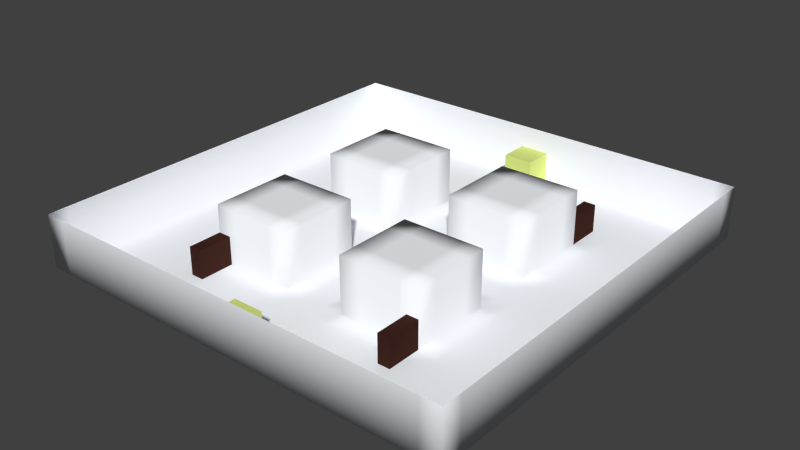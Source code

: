 # Source: iceworld.blend  (saved by Blender 2.69.0; exported with 4.5.12 LTS)
import bpy
from mathutils import Matrix  # noqa: F401  (used for matrix-valued properties, if any)

bpy.ops.wm.read_factory_settings(use_empty=True)
scene = bpy.context.scene
scene.name = 'Scene'

# ---- collections
col_collection_1 = bpy.data.collections.new('Collection 1'); scene.collection.children.link(col_collection_1)
col_collection_2 = bpy.data.collections.new('Collection 2'); scene.collection.children.link(col_collection_2)

# ---- materials (node trees are filled in below, after node groups)
mat_terrainmat = bpy.data.materials.new('terrainMat')
mat_terrainmat.alpha_threshold = 0.0
mat_terrainmat.use_transparent_shadow = False
mat_terrainmat.diffuse_color = (0.933, 0.9588, 1.0, 1.0)
mat_terrainmat.roughness = 0.5
mat_terrainmat.specular_intensity = 0.0
mat_terrainmat.line_color = (0.0, 0.0, 0.0, 1.0)
mat_boxmat = bpy.data.materials.new('boxMat')
mat_boxmat.alpha_threshold = 0.0
mat_boxmat.use_transparent_shadow = False
mat_boxmat.diffuse_color = (0.7036, 0.8, 0.2332, 1.0)
mat_boxmat.roughness = 0.5
mat_boxmat.specular_intensity = 0.0
mat_boxmat.line_color = (0.0, 0.0, 0.0, 1.0)
mat_wallmat = bpy.data.materials.new('wallMat')
mat_wallmat.alpha_threshold = 0.0
mat_wallmat.use_transparent_shadow = False
mat_wallmat.diffuse_color = (0.04955, 0.018, 0.01358, 1.0)
mat_wallmat.roughness = 0.5
mat_wallmat.specular_intensity = 0.0
mat_wallmat.line_color = (0.0, 0.0, 0.0, 1.0)

# ---- material node trees

# ---- world
world_world = bpy.data.worlds.new('World'); scene.world = world_world
world_world.color = (0.05088, 0.05088, 0.05088)
world_world.use_sun_shadow = False
world_world.sun_shadow_jitter_overblur = 0.0
world_world.cycles.sampling_method = 'MANUAL'
world_world.cycles.sample_map_resolution = 256

# ---- meshes
me_terrain = bpy.data.meshes.new('Terrain')
me_terrain.from_pydata([(50.0, -50.0, 10.97), (-50.0, -50.0, 10.97), (50.0, 50.0, 10.97), (-50.0, 50.0, 10.97), (45.24, -50.0, 10.97), (40.48, -50.0, 10.97), (35.71, -50.0, 10.97), (30.95, -50.0, 10.97), (26.19, -50.0, 10.97), (21.43, -50.0, 10.97), (16.67, -50.0, 10.97), (11.9, -50.0, 10.97), (7.143, -50.0, 10.97), (2.381, -50.0, 10.97), (-2.381, -50.0, 10.97), (-7.143, -50.0, 10.97), (-11.9, -50.0, 10.97), (-16.67, -50.0, 10.97), (-21.43, -50.0, 10.97), (-26.19, -50.0, 10.97), (-30.95, -50.0, 10.97), (-35.71, -50.0, 10.97), (-40.48, -50.0, 10.97), (-45.24, -50.0, 10.97), (45.24, 50.0, 10.97), (40.48, 50.0, 10.97), (35.71, 50.0, 10.97), (30.95, 50.0, 10.97), (26.19, 50.0, 10.97), (21.43, 50.0, 10.97), (16.67, 50.0, 10.97), (11.9, 50.0, 10.97), (7.143, 50.0, 10.97), (2.381, 50.0, 10.97), (-2.381, 50.0, 10.97), (-7.143, 50.0, 10.97), (-11.9, 50.0, 10.97), (-16.67, 50.0, 10.97), (-21.43, 50.0, 10.97), (-26.19, 50.0, 10.97), (-30.95, 50.0, 10.97), (-35.71, 50.0, 10.97), (-40.48, 50.0, 10.97), (-45.24, 50.0, 10.97), (-50.0, 45.24, 10.97), (-50.0, 40.48, 10.97), (-50.0, 35.71, 10.97), (-50.0, 30.95, 10.97), (-50.0, 26.19, 10.97), (-50.0, 21.43, 10.97), (-50.0, 16.67, 10.97), (-50.0, 11.9, 10.97), (-50.0, 7.143, 10.97), (-50.0, 2.381, 10.97), (-50.0, -2.381, 10.97), (-50.0, -7.143, 10.97), (-50.0, -11.9, 10.97), (-50.0, -16.67, 10.97), (-50.0, -21.43, 10.97), (-50.0, -26.19, 10.97), (-50.0, -30.95, 10.97), (-50.0, -35.71, 10.97), (-50.0, -40.48, 10.97), (-50.0, -45.24, 10.97), (50.0, -45.24, 10.97), (50.0, -40.48, 10.97), (50.0, -35.71, 10.97), (50.0, -30.95, 10.97), (50.0, -26.19, 10.97), (50.0, -21.43, 10.97), (50.0, -16.67, 10.97), (50.0, -11.9, 10.97), (50.0, -7.143, 10.97), (50.0, -2.381, 10.97), (50.0, 2.381, 10.97), (50.0, 7.143, 10.97), (50.0, 11.9, 10.97), (50.0, 16.67, 10.97), (50.0, 21.43, 10.97), (50.0, 26.19, 10.97), (50.0, 30.95, 10.97), (50.0, 35.71, 10.97), (50.0, 40.48, 10.97), (50.0, 45.24, 10.97), (-45.24, -45.24, 10.97), (-45.24, -40.48, 10.97), (-45.24, -35.71, 10.97), (-45.24, -30.95, 10.97), (-45.24, -26.19, 10.97), (-45.24, -21.43, 10.97), (-45.24, -16.67, 10.97), (-45.24, -11.9, 10.97), (-45.24, -7.143, 10.97), (-45.24, -2.381, 10.97), (-45.24, 2.381, 10.97), (-45.24, 7.143, 10.97), (-45.24, 11.9, 10.97), (-45.24, 16.67, 10.97), (-45.24, 21.43, 10.97), (-45.24, 26.19, 10.97), (-45.24, 30.95, 10.97), (-45.24, 35.71, 10.97), (-45.24, 40.48, 10.97), (-45.24, 45.24, 10.97), (-40.48, -45.24, 10.97), (-40.48, -40.48, 10.97), (-40.48, -35.71, 10.97), (-40.48, -30.95, 10.97), (-40.48, -26.19, 10.97), (-40.48, -21.43, 10.97), (-40.48, -16.67, 10.97), (-40.48, -11.9, 10.97), (-40.48, -7.143, 10.97), (-40.48, -2.381, 10.97), (-40.48, 2.381, 10.97), (-40.48, 7.143, 10.97), (-40.48, 11.9, 10.97), (-40.48, 16.67, 10.97), (-40.48, 21.43, 10.97), (-40.48, 26.19, 10.97), (-40.48, 30.95, 10.97), (-40.48, 35.71, 10.97), (-40.48, 40.48, 10.97), (-40.48, 45.24, 10.97), (-35.71, -45.24, 10.97), (-35.71, -40.48, 10.97), (-35.71, -35.71, 10.97), (-35.71, -30.95, 10.97), (-35.71, -26.19, 10.97), (-35.71, -21.43, 10.97), (-35.71, -16.67, 10.97), (-35.71, -11.9, 10.97), (-35.71, -7.143, 10.97), (-35.71, -2.381, 10.97), (-35.71, 2.381, 10.97), (-35.71, 7.143, 10.97), (-35.71, 11.9, 10.97), (-35.71, 16.67, 10.97), (-35.71, 21.43, 10.97), (-35.71, 26.19, 10.97), (-35.71, 30.95, 10.97), (-35.71, 35.71, 10.97), (-35.71, 40.48, 10.97), (-35.71, 45.24, 10.97), (-30.95, -45.24, 10.97), (-30.95, -40.48, 10.97), (-30.95, -35.71, 10.97), (-30.95, -30.95, 10.97), (-30.95, -26.19, 10.97), (-30.95, -21.43, 10.97), (-30.95, -16.67, 10.97), (-30.95, -11.9, 10.97), (-30.95, -7.143, 10.97), (-30.95, -2.381, 10.97), (-30.95, 2.381, 10.97), (-30.95, 7.143, 10.97), (-30.95, 11.9, 10.97), (-30.95, 16.67, 10.97), (-30.95, 21.43, 10.97), (-30.95, 26.19, 10.97), (-30.95, 30.95, 10.97), (-30.95, 35.71, 10.97), (-30.95, 40.48, 10.97), (-30.95, 45.24, 10.97), (-26.19, -45.24, 10.97), (-26.19, -40.48, 10.97), (-26.19, -35.71, 10.97), (-26.19, -30.95, 10.97), (-26.19, -26.19, 10.97), (-26.19, -21.43, 10.97), (-26.19, -16.67, 10.97), (-26.19, -11.9, 10.97), (-26.19, -7.143, 10.97), (-26.19, -2.381, 10.97), (-26.19, 2.381, 10.97), (-26.19, 7.143, 10.97), (-26.19, 11.9, 10.97), (-26.19, 16.67, 10.97), (-26.19, 21.43, 10.97), (-26.19, 26.19, 10.97), (-26.19, 30.95, 10.97), (-26.19, 35.71, 10.97), (-26.19, 40.48, 10.97), (-26.19, 45.24, 10.97), (-21.43, -45.24, 10.97), (-21.43, -40.48, 10.97), (-21.43, -35.71, 10.97), (-21.43, -30.95, 10.97), (-21.43, -26.19, 10.97), (-21.43, -7.143, 10.97), (-21.43, -2.381, 10.97), (-21.43, 2.381, 10.97), (-21.43, 7.143, 10.97), (-21.43, 26.19, 10.97), (-21.43, 30.95, 10.97), (-21.43, 35.71, 10.97), (-21.43, 40.48, 10.97), (-21.43, 45.24, 10.97), (-16.67, -45.24, 10.97), (-16.67, -40.48, 10.97), (-16.67, -35.71, 10.97), (-16.67, -30.95, 10.97), (-16.67, -26.19, 10.97), (-16.67, -7.143, 10.97), (-16.67, -2.381, 10.97), (-16.67, 2.381, 10.97), (-16.67, 7.143, 10.97), (-16.67, 26.19, 10.97), (-16.67, 30.95, 10.97), (-16.67, 35.71, 10.97), (-16.67, 40.48, 10.97), (-16.67, 45.24, 10.97), (-11.9, -45.24, 10.97), (-11.9, -40.48, 10.97), (-11.9, -35.71, 10.97), (-11.9, -30.95, 10.97), (-11.9, -26.19, 10.97), (-11.9, -7.143, 10.97), (-11.9, -2.381, 10.97), (-11.9, 2.381, 10.97), (-11.9, 7.143, 10.97), (-11.9, 26.19, 10.97), (-11.9, 30.95, 10.97), (-11.9, 35.71, 10.97), (-11.9, 40.48, 10.97), (-11.9, 45.24, 10.97), (-7.143, -45.24, 10.97), (-7.143, -40.48, 10.97), (-7.143, -35.71, 10.97), (-7.143, -30.95, 10.97), (-7.143, -26.19, 10.97), (-7.143, -21.43, 10.97), (-7.143, -16.67, 10.97), (-7.143, -11.9, 10.97), (-7.143, -7.143, 10.97), (-7.143, -2.381, 10.97), (-7.143, 2.381, 10.97), (-7.143, 7.143, 10.97), (-7.143, 11.9, 10.97), (-7.143, 16.67, 10.97), (-7.143, 21.43, 10.97), (-7.143, 26.19, 10.97), (-7.143, 30.95, 10.97), (-7.143, 35.71, 10.97), (-7.143, 40.48, 10.97), (-7.143, 45.24, 10.97), (-2.381, -45.24, 10.97), (-2.381, -40.48, 10.97), (-2.381, -35.71, 10.97), (-2.381, -30.95, 10.97), (-2.381, -26.19, 10.97), (-2.381, -21.43, 10.97), (-2.381, -16.67, 10.97), (-2.381, -11.9, 10.97), (-2.381, -7.143, 10.97), (-2.381, -2.381, 10.97), (-2.381, 2.381, 10.97), (-2.381, 7.143, 10.97), (-2.381, 11.9, 10.97), (-2.381, 16.67, 10.97), (-2.381, 21.43, 10.97), (-2.381, 26.19, 10.97), (-2.381, 30.95, 10.97), (-2.381, 35.71, 10.97), (-2.381, 40.48, 10.97), (-2.381, 45.24, 10.97), (2.381, -45.24, 10.97), (2.381, -40.48, 10.97), (2.381, -35.71, 10.97), (2.381, -30.95, 10.97), (2.381, -26.19, 10.97), (2.381, -21.43, 10.97), (2.381, -16.67, 10.97), (2.381, -11.9, 10.97), (2.381, -7.143, 10.97), (2.381, -2.381, 10.97), (2.381, 2.381, 10.97), (2.381, 7.143, 10.97), (2.381, 11.9, 10.97), (2.381, 16.67, 10.97), (2.381, 21.43, 10.97), (2.381, 26.19, 10.97), (2.381, 30.95, 10.97), (2.381, 35.71, 10.97), (2.381, 40.48, 10.97), (2.381, 45.24, 10.97), (7.143, -45.24, 10.97), (7.143, -40.48, 10.97), (7.143, -35.71, 10.97), (7.143, -30.95, 10.97), (7.143, -26.19, 10.97), (7.143, -21.43, 10.97), (7.143, -16.67, 10.97), (7.143, -11.9, 10.97), (7.143, -7.143, 10.97), (7.143, -2.381, 10.97), (7.143, 2.381, 10.97), (7.143, 7.143, 10.97), (7.143, 11.9, 10.97), (7.143, 16.67, 10.97), (7.143, 21.43, 10.97), (7.143, 26.19, 10.97), (7.143, 30.95, 10.97), (7.143, 35.71, 10.97), (7.143, 40.48, 10.97), (7.143, 45.24, 10.97), (11.9, -45.24, 10.97), (11.9, -40.48, 10.97), (11.9, -35.71, 10.97), (11.9, -30.95, 10.97), (11.9, -26.19, 10.97), (11.9, -7.143, 10.97), (11.9, -2.381, 10.97), (11.9, 2.381, 10.97), (11.9, 7.143, 10.97), (11.9, 26.19, 10.97), (11.9, 30.95, 10.97), (11.9, 35.71, 10.97), (11.9, 40.48, 10.97), (11.9, 45.24, 10.97), (16.67, -45.24, 10.97), (16.67, -40.48, 10.97), (16.67, -35.71, 10.97), (16.67, -30.95, 10.97), (16.67, -26.19, 10.97), (16.67, -7.143, 10.97), (16.67, -2.381, 10.97), (16.67, 2.381, 10.97), (16.67, 7.143, 10.97), (16.67, 26.19, 10.97), (16.67, 30.95, 10.97), (16.67, 35.71, 10.97), (16.67, 40.48, 10.97), (16.67, 45.24, 10.97), (21.43, -45.24, 10.97), (21.43, -40.48, 10.97), (21.43, -35.71, 10.97), (21.43, -30.95, 10.97), (21.43, -26.19, 10.97), (21.43, -7.143, 10.97), (21.43, -2.381, 10.97), (21.43, 2.381, 10.97), (21.43, 7.143, 10.97), (21.43, 26.19, 10.97), (21.43, 30.95, 10.97), (21.43, 35.71, 10.97), (21.43, 40.48, 10.97), (21.43, 45.24, 10.97), (26.19, -45.24, 10.97), (26.19, -40.48, 10.97), (26.19, -35.71, 10.97), (26.19, -30.95, 10.97), (26.19, -26.19, 10.97), (26.19, -21.43, 10.97), (26.19, -16.67, 10.97), (26.19, -11.9, 10.97), (26.19, -7.143, 10.97), (26.19, -2.381, 10.97), (26.19, 2.381, 10.97), (26.19, 7.143, 10.97), (26.19, 11.9, 10.97), (26.19, 16.67, 10.97), (26.19, 21.43, 10.97), (26.19, 26.19, 10.97), (26.19, 30.95, 10.97), (26.19, 35.71, 10.97), (26.19, 40.48, 10.97), (26.19, 45.24, 10.97), (30.95, -45.24, 10.97), (30.95, -40.48, 10.97), (30.95, -35.71, 10.97), (30.95, -30.95, 10.97), (30.95, -26.19, 10.97), (30.95, -21.43, 10.97), (30.95, -16.67, 10.97), (30.95, -11.9, 10.97), (30.95, -7.143, 10.97), (30.95, -2.381, 10.97), (30.95, 2.381, 10.97), (30.95, 7.143, 10.97), (30.95, 11.9, 10.97), (30.95, 16.67, 10.97), (30.95, 21.43, 10.97), (30.95, 26.19, 10.97), (30.95, 30.95, 10.97), (30.95, 35.71, 10.97), (30.95, 40.48, 10.97), (30.95, 45.24, 10.97), (35.71, -45.24, 10.97), (35.71, -40.48, 10.97), (35.71, -35.71, 10.97), (35.71, -30.95, 10.97), (35.71, -26.19, 10.97), (35.71, -21.43, 10.97), (35.71, -16.67, 10.97), (35.71, -11.9, 10.97), (35.71, -7.143, 10.97), (35.71, -2.381, 10.97), (35.71, 2.381, 10.97), (35.71, 7.143, 10.97), (35.71, 11.9, 10.97), (35.71, 16.67, 10.97), (35.71, 21.43, 10.97), (35.71, 26.19, 10.97), (35.71, 30.95, 10.97), (35.71, 35.71, 10.97), (35.71, 40.48, 10.97), (35.71, 45.24, 10.97), (40.48, -45.24, 10.97), (40.48, -40.48, 10.97), (40.48, -35.71, 10.97), (40.48, -30.95, 10.97), (40.48, -26.19, 10.97), (40.48, -21.43, 10.97), (40.48, -16.67, 10.97), (40.48, -11.9, 10.97), (40.48, -7.143, 10.97), (40.48, -2.381, 10.97), (40.48, 2.381, 10.97), (40.48, 7.143, 10.97), (40.48, 11.9, 10.97), (40.48, 16.67, 10.97), (40.48, 21.43, 10.97), (40.48, 26.19, 10.97), (40.48, 30.95, 10.97), (40.48, 35.71, 10.97), (40.48, 40.48, 10.97), (40.48, 45.24, 10.97), (45.24, -45.24, 10.97), (45.24, -40.48, 10.97), (45.24, -35.71, 10.97), (45.24, -30.95, 10.97), (45.24, -26.19, 10.97), (45.24, -21.43, 10.97), (45.24, -16.67, 10.97), (45.24, -11.9, 10.97), (45.24, -7.143, 10.97), (45.24, -2.381, 10.97), (45.24, 2.381, 10.97), (45.24, 7.143, 10.97), (45.24, 11.9, 10.97), (45.24, 16.67, 10.97), (45.24, 21.43, 10.97), (45.24, 26.19, 10.97), (45.24, 30.95, 10.97), (45.24, 35.71, 10.97), (45.24, 40.48, 10.97), (45.24, 45.24, 10.97), (50.0, -50.0, 23.12), (-50.0, -50.0, 23.12), (50.0, 50.0, 23.12), (-50.0, 50.0, 23.12), (45.24, -50.0, 23.12), (40.48, -50.0, 23.12), (35.71, -50.0, 23.12), (30.95, -50.0, 23.12), (26.19, -50.0, 23.12), (21.43, -50.0, 23.12), (16.67, -50.0, 23.12), (11.9, -50.0, 23.12), (7.143, -50.0, 23.12), (2.381, -50.0, 23.12), (-2.381, -50.0, 23.12), (-7.143, -50.0, 23.12), (-11.9, -50.0, 23.12), (-16.67, -50.0, 23.12), (-21.43, -50.0, 23.12), (-26.19, -50.0, 23.12), (-30.95, -50.0, 23.12), (-35.71, -50.0, 23.12), (-40.48, -50.0, 23.12), (-45.24, -50.0, 23.12), (45.24, 50.0, 23.12), (40.48, 50.0, 23.12), (35.71, 50.0, 23.12), (30.95, 50.0, 23.12), (26.19, 50.0, 23.12), (21.43, 50.0, 23.12), (16.67, 50.0, 23.12), (11.9, 50.0, 23.12), (7.143, 50.0, 23.12), (2.381, 50.0, 23.12), (-2.381, 50.0, 23.12), (-7.143, 50.0, 23.12), (-11.9, 50.0, 23.12), (-16.67, 50.0, 23.12), (-21.43, 50.0, 23.12), (-26.19, 50.0, 23.12), (-30.95, 50.0, 23.12), (-35.71, 50.0, 23.12), (-40.48, 50.0, 23.12), (-45.24, 50.0, 23.12), (-50.0, 45.24, 23.12), (-50.0, 40.48, 23.12), (-50.0, 35.71, 23.12), (-50.0, 30.95, 23.12), (-50.0, 26.19, 23.12), (-50.0, 21.43, 23.12), (-50.0, 16.67, 23.12), (-50.0, 11.9, 23.12), (-50.0, 7.143, 23.12), (-50.0, 2.381, 23.12), (-50.0, -2.381, 23.12), (-50.0, -7.143, 23.12), (-50.0, -11.9, 23.12), (-50.0, -16.67, 23.12), (-50.0, -21.43, 23.12), (-50.0, -26.19, 23.12), (-50.0, -30.95, 23.12), (-50.0, -35.71, 23.12), (-50.0, -40.48, 23.12), (-50.0, -45.24, 23.12), (50.0, -45.24, 23.12), (50.0, -40.48, 23.12), (50.0, -35.71, 23.12), (50.0, -30.95, 23.12), (50.0, -26.19, 23.12), (50.0, -21.43, 23.12), (50.0, -16.67, 23.12), (50.0, -11.9, 23.12), (50.0, -7.143, 23.12), (50.0, -2.381, 23.12), (50.0, 2.381, 23.12), (50.0, 7.143, 23.12), (50.0, 11.9, 23.12), (50.0, 16.67, 23.12), (50.0, 21.43, 23.12), (50.0, 26.19, 23.12), (50.0, 30.95, 23.12), (50.0, 35.71, 23.12), (50.0, 40.48, 23.12), (50.0, 45.24, 23.12), (-26.19, -26.19, 23.87), (-26.19, -21.43, 23.87), (-26.19, -16.67, 23.87), (-26.19, -11.9, 23.87), (-26.19, -7.143, 23.87), (-26.19, 7.143, 23.87), (-26.19, 11.9, 23.87), (-26.19, 16.67, 23.87), (-26.19, 21.43, 23.87), (-26.19, 26.19, 23.87), (-21.43, -26.19, 23.87), (-21.43, -21.43, 23.87), (-21.43, -16.67, 23.87), (-21.43, -11.9, 23.87), (-21.43, -7.143, 23.87), (-21.43, 7.143, 23.87), (-21.43, 11.9, 23.87), (-21.43, 16.67, 23.87), (-21.43, 21.43, 23.87), (-21.43, 26.19, 23.87), (-16.67, -26.19, 23.87), (-16.67, -21.43, 23.87), (-16.67, -16.67, 23.87), (-16.67, -11.9, 23.87), (-16.67, -7.143, 23.87), (-16.67, 7.143, 23.87), (-16.67, 11.9, 23.87), (-16.67, 16.67, 23.87), (-16.67, 21.43, 23.87), (-16.67, 26.19, 23.87), (-11.9, -26.19, 23.87), (-11.9, -21.43, 23.87), (-11.9, -16.67, 23.87), (-11.9, -11.9, 23.87), (-11.9, -7.143, 23.87), (-11.9, 7.143, 23.87), (-11.9, 11.9, 23.87), (-11.9, 16.67, 23.87), (-11.9, 21.43, 23.87), (-11.9, 26.19, 23.87), (-7.143, -26.19, 23.87), (-7.143, -21.43, 23.87), (-7.143, -16.67, 23.87), (-7.143, -11.9, 23.87), (-7.143, -7.143, 23.87), (-7.143, 7.143, 23.87), (-7.143, 11.9, 23.87), (-7.143, 16.67, 23.87), (-7.143, 21.43, 23.87), (-7.143, 26.19, 23.87), (7.143, -26.19, 23.87), (7.143, -21.43, 23.87), (7.143, -16.67, 23.87), (7.143, -11.9, 23.87), (7.143, -7.143, 23.87), (7.143, 7.143, 23.87), (7.143, 11.9, 23.87), (7.143, 16.67, 23.87), (7.143, 21.43, 23.87), (7.143, 26.19, 23.87), (11.9, -26.19, 23.87), (11.9, -21.43, 23.87), (11.9, -16.67, 23.87), (11.9, -11.9, 23.87), (11.9, -7.143, 23.87), (11.9, 7.143, 23.87), (11.9, 11.9, 23.87), (11.9, 16.67, 23.87), (11.9, 21.43, 23.87), (11.9, 26.19, 23.87), (16.67, -26.19, 23.87), (16.67, -21.43, 23.87), (16.67, -16.67, 23.87), (16.67, -11.9, 23.87), (16.67, -7.143, 23.87), (16.67, 7.143, 23.87), (16.67, 11.9, 23.87), (16.67, 16.67, 23.87), (16.67, 21.43, 23.87), (16.67, 26.19, 23.87), (21.43, -26.19, 23.87), (21.43, -21.43, 23.87), (21.43, -16.67, 23.87), (21.43, -11.9, 23.87), (21.43, -7.143, 23.87), (21.43, 7.143, 23.87), (21.43, 11.9, 23.87), (21.43, 16.67, 23.87), (21.43, 21.43, 23.87), (21.43, 26.19, 23.87), (26.19, -26.19, 23.87), (26.19, -21.43, 23.87), (26.19, -16.67, 23.87), (26.19, -11.9, 23.87), (26.19, -7.143, 23.87), (26.19, 7.143, 23.87), (26.19, 11.9, 23.87), (26.19, 16.67, 23.87), (26.19, 21.43, 23.87), (26.19, 26.19, 23.87)], [], [(447, 83, 2, 24), (44, 103, 43, 3), (103, 123, 42, 43), (123, 143, 41, 42), (143, 163, 40, 41), (163, 183, 39, 40), (183, 197, 38, 39), (197, 211, 37, 38), (211, 225, 36, 37), (225, 245, 35, 36), (245, 265, 34, 35), (265, 285, 33, 34), (285, 305, 32, 33), (305, 319, 31, 32), (319, 333, 30, 31), (333, 347, 29, 30), (347, 367, 28, 29), (367, 387, 27, 28), (387, 407, 26, 27), (407, 427, 25, 26), (427, 447, 24, 25), (1, 23, 84, 63), (63, 84, 85, 62), (62, 85, 86, 61), (61, 86, 87, 60), (60, 87, 88, 59), (59, 88, 89, 58), (58, 89, 90, 57), (57, 90, 91, 56), (56, 91, 92, 55), (55, 92, 93, 54), (54, 93, 94, 53), (53, 94, 95, 52), (52, 95, 96, 51), (51, 96, 97, 50), (50, 97, 98, 49), (49, 98, 99, 48), (48, 99, 100, 47), (47, 100, 101, 46), (46, 101, 102, 45), (45, 102, 103, 44), (23, 22, 104, 84), (84, 104, 105, 85), (85, 105, 106, 86), (86, 106, 107, 87), (87, 107, 108, 88), (88, 108, 109, 89), (89, 109, 110, 90), (90, 110, 111, 91), (91, 111, 112, 92), (92, 112, 113, 93), (93, 113, 114, 94), (94, 114, 115, 95), (95, 115, 116, 96), (96, 116, 117, 97), (97, 117, 118, 98), (98, 118, 119, 99), (99, 119, 120, 100), (100, 120, 121, 101), (101, 121, 122, 102), (102, 122, 123, 103), (22, 21, 124, 104), (104, 124, 125, 105), (105, 125, 126, 106), (106, 126, 127, 107), (107, 127, 128, 108), (108, 128, 129, 109), (109, 129, 130, 110), (110, 130, 131, 111), (111, 131, 132, 112), (112, 132, 133, 113), (113, 133, 134, 114), (114, 134, 135, 115), (115, 135, 136, 116), (116, 136, 137, 117), (117, 137, 138, 118), (118, 138, 139, 119), (119, 139, 140, 120), (120, 140, 141, 121), (121, 141, 142, 122), (122, 142, 143, 123), (21, 20, 144, 124), (124, 144, 145, 125), (125, 145, 146, 126), (126, 146, 147, 127), (127, 147, 148, 128), (128, 148, 149, 129), (129, 149, 150, 130), (130, 150, 151, 131), (131, 151, 152, 132), (132, 152, 153, 133), (133, 153, 154, 134), (134, 154, 155, 135), (135, 155, 156, 136), (136, 156, 157, 137), (137, 157, 158, 138), (138, 158, 159, 139), (139, 159, 160, 140), (140, 160, 161, 141), (141, 161, 162, 142), (142, 162, 163, 143), (20, 19, 164, 144), (144, 164, 165, 145), (145, 165, 166, 146), (146, 166, 167, 147), (147, 167, 168, 148), (148, 168, 169, 149), (149, 169, 170, 150), (150, 170, 171, 151), (151, 171, 172, 152), (152, 172, 173, 153), (153, 173, 174, 154), (154, 174, 175, 155), (155, 175, 176, 156), (156, 176, 177, 157), (157, 177, 178, 158), (158, 178, 179, 159), (159, 179, 180, 160), (160, 180, 181, 161), (161, 181, 182, 162), (162, 182, 183, 163), (19, 18, 184, 164), (164, 184, 185, 165), (165, 185, 186, 166), (166, 186, 187, 167), (167, 187, 188, 168), (338, 352, 622, 612), (175, 192, 547, 537), (206, 220, 567, 557), (203, 189, 546, 556), (172, 189, 190, 173), (173, 190, 191, 174), (174, 191, 192, 175), (234, 217, 566, 576), (300, 299, 589, 590), (177, 176, 538, 539), (240, 241, 581, 580), (179, 193, 194, 180), (180, 194, 195, 181), (181, 195, 196, 182), (182, 196, 197, 183), (18, 17, 198, 184), (184, 198, 199, 185), (185, 199, 200, 186), (186, 200, 201, 187), (187, 201, 202, 188), (301, 300, 590, 591), (178, 177, 539, 540), (311, 294, 586, 596), (314, 328, 607, 597), (189, 203, 204, 190), (190, 204, 205, 191), (191, 205, 206, 192), (172, 171, 535, 536), (339, 325, 606, 616), (342, 359, 627, 617), (352, 353, 623, 622), (193, 207, 208, 194), (194, 208, 209, 195), (195, 209, 210, 196), (196, 210, 211, 197), (17, 16, 212, 198), (198, 212, 213, 199), (199, 213, 214, 200), (200, 214, 215, 201), (201, 215, 216, 202), (207, 193, 551, 561), (241, 221, 571, 581), (315, 301, 591, 601), (179, 178, 540, 541), (203, 217, 218, 204), (204, 218, 219, 205), (205, 219, 220, 206), (188, 202, 552, 542), (343, 329, 611, 621), (216, 230, 572, 562), (359, 360, 628, 627), (207, 221, 222, 208), (208, 222, 223, 209), (209, 223, 224, 210), (210, 224, 225, 211), (16, 15, 226, 212), (212, 226, 227, 213), (213, 227, 228, 214), (214, 228, 229, 215), (215, 229, 230, 216), (290, 310, 592, 582), (353, 354, 624, 623), (230, 231, 573, 572), (291, 290, 582, 583), (217, 234, 235, 218), (218, 235, 236, 219), (219, 236, 237, 220), (324, 338, 612, 602), (354, 355, 625, 624), (231, 232, 574, 573), (189, 172, 536, 546), (221, 241, 242, 222), (222, 242, 243, 223), (223, 243, 244, 224), (224, 244, 245, 225), (15, 14, 246, 226), (226, 246, 247, 227), (227, 247, 248, 228), (228, 248, 249, 229), (229, 249, 250, 230), (230, 250, 251, 231), (231, 251, 252, 232), (232, 252, 253, 233), (233, 253, 254, 234), (234, 254, 255, 235), (235, 255, 256, 236), (236, 256, 257, 237), (237, 257, 258, 238), (238, 258, 259, 239), (239, 259, 260, 240), (240, 260, 261, 241), (241, 261, 262, 242), (242, 262, 263, 243), (243, 263, 264, 244), (244, 264, 265, 245), (14, 13, 266, 246), (246, 266, 267, 247), (247, 267, 268, 248), (248, 268, 269, 249), (249, 269, 270, 250), (250, 270, 271, 251), (251, 271, 272, 252), (252, 272, 273, 253), (253, 273, 274, 254), (254, 274, 275, 255), (255, 275, 276, 256), (256, 276, 277, 257), (257, 277, 278, 258), (258, 278, 279, 259), (259, 279, 280, 260), (260, 280, 281, 261), (261, 281, 282, 262), (262, 282, 283, 263), (263, 283, 284, 264), (264, 284, 285, 265), (13, 12, 286, 266), (266, 286, 287, 267), (267, 287, 288, 268), (268, 288, 289, 269), (269, 289, 290, 270), (270, 290, 291, 271), (271, 291, 292, 272), (272, 292, 293, 273), (273, 293, 294, 274), (274, 294, 295, 275), (275, 295, 296, 276), (276, 296, 297, 277), (277, 297, 298, 278), (278, 298, 299, 279), (279, 299, 300, 280), (280, 300, 301, 281), (281, 301, 302, 282), (282, 302, 303, 283), (283, 303, 304, 284), (284, 304, 305, 285), (12, 11, 306, 286), (286, 306, 307, 287), (287, 307, 308, 288), (288, 308, 309, 289), (289, 309, 310, 290), (192, 206, 557, 547), (220, 237, 577, 567), (217, 203, 556, 566), (297, 314, 597, 587), (294, 311, 312, 295), (295, 312, 313, 296), (296, 313, 314, 297), (360, 361, 629, 628), (237, 238, 578, 577), (298, 297, 587, 588), (325, 311, 596, 606), (301, 315, 316, 302), (302, 316, 317, 303), (303, 317, 318, 304), (304, 318, 319, 305), (11, 10, 320, 306), (306, 320, 321, 307), (307, 321, 322, 308), (308, 322, 323, 309), (309, 323, 324, 310), (328, 342, 617, 607), (292, 291, 583, 584), (169, 168, 532, 533), (356, 339, 616, 626), (311, 325, 326, 312), (312, 326, 327, 313), (313, 327, 328, 314), (355, 356, 626, 625), (232, 233, 575, 574), (193, 179, 541, 551), (293, 292, 584, 585), (315, 329, 330, 316), (316, 330, 331, 317), (317, 331, 332, 318), (318, 332, 333, 319), (10, 9, 334, 320), (320, 334, 335, 321), (321, 335, 336, 322), (322, 336, 337, 323), (323, 337, 338, 324), (170, 169, 533, 534), (221, 207, 561, 571), (168, 188, 542, 532), (361, 362, 630, 629), (325, 339, 340, 326), (326, 340, 341, 327), (327, 341, 342, 328), (238, 239, 579, 578), (329, 315, 601, 611), (202, 216, 562, 552), (299, 298, 588, 589), (329, 343, 344, 330), (330, 344, 345, 331), (331, 345, 346, 332), (332, 346, 347, 333), (9, 8, 348, 334), (334, 348, 349, 335), (335, 349, 350, 336), (336, 350, 351, 337), (337, 351, 352, 338), (176, 175, 537, 538), (363, 343, 621, 631), (362, 363, 631, 630), (239, 240, 580, 579), (339, 356, 357, 340), (340, 357, 358, 341), (341, 358, 359, 342), (233, 234, 576, 575), (294, 293, 585, 586), (171, 170, 534, 535), (310, 324, 602, 592), (343, 363, 364, 344), (344, 364, 365, 345), (345, 365, 366, 346), (346, 366, 367, 347), (8, 7, 368, 348), (348, 368, 369, 349), (349, 369, 370, 350), (350, 370, 371, 351), (351, 371, 372, 352), (352, 372, 373, 353), (353, 373, 374, 354), (354, 374, 375, 355), (355, 375, 376, 356), (356, 376, 377, 357), (357, 377, 378, 358), (358, 378, 379, 359), (359, 379, 380, 360), (360, 380, 381, 361), (361, 381, 382, 362), (362, 382, 383, 363), (363, 383, 384, 364), (364, 384, 385, 365), (365, 385, 386, 366), (366, 386, 387, 367), (7, 6, 388, 368), (368, 388, 389, 369), (369, 389, 390, 370), (370, 390, 391, 371), (371, 391, 392, 372), (372, 392, 393, 373), (373, 393, 394, 374), (374, 394, 395, 375), (375, 395, 396, 376), (376, 396, 397, 377), (377, 397, 398, 378), (378, 398, 399, 379), (379, 399, 400, 380), (380, 400, 401, 381), (381, 401, 402, 382), (382, 402, 403, 383), (383, 403, 404, 384), (384, 404, 405, 385), (385, 405, 406, 386), (386, 406, 407, 387), (6, 5, 408, 388), (388, 408, 409, 389), (389, 409, 410, 390), (390, 410, 411, 391), (391, 411, 412, 392), (392, 412, 413, 393), (393, 413, 414, 394), (394, 414, 415, 395), (395, 415, 416, 396), (396, 416, 417, 397), (397, 417, 418, 398), (398, 418, 419, 399), (399, 419, 420, 400), (400, 420, 421, 401), (401, 421, 422, 402), (402, 422, 423, 403), (403, 423, 424, 404), (404, 424, 425, 405), (405, 425, 426, 406), (406, 426, 427, 407), (5, 4, 428, 408), (408, 428, 429, 409), (409, 429, 430, 410), (410, 430, 431, 411), (411, 431, 432, 412), (412, 432, 433, 413), (413, 433, 434, 414), (414, 434, 435, 415), (415, 435, 436, 416), (416, 436, 437, 417), (417, 437, 438, 418), (418, 438, 439, 419), (419, 439, 440, 420), (420, 440, 441, 421), (421, 441, 442, 422), (422, 442, 443, 423), (423, 443, 444, 424), (424, 444, 445, 425), (425, 445, 446, 426), (426, 446, 447, 427), (4, 0, 64, 428), (428, 64, 65, 429), (429, 65, 66, 430), (430, 66, 67, 431), (431, 67, 68, 432), (432, 68, 69, 433), (433, 69, 70, 434), (434, 70, 71, 435), (435, 71, 72, 436), (436, 72, 73, 437), (437, 73, 74, 438), (438, 74, 75, 439), (439, 75, 76, 440), (440, 76, 77, 441), (441, 77, 78, 442), (442, 78, 79, 443), (443, 79, 80, 444), (444, 80, 81, 445), (445, 81, 82, 446), (446, 82, 83, 447), (53, 52, 500, 501), (6, 7, 455, 454), (30, 29, 477, 478), (12, 13, 461, 460), (75, 74, 522, 523), (52, 51, 499, 500), (81, 80, 528, 529), (58, 57, 505, 506), (11, 12, 460, 459), (35, 34, 482, 483), (41, 40, 488, 489), (17, 18, 466, 465), (80, 79, 527, 528), (3, 43, 491, 451), (63, 62, 510, 511), (40, 39, 487, 488), (69, 68, 516, 517), (23, 1, 449, 471), (46, 45, 493, 494), (22, 23, 471, 470), (29, 28, 476, 477), (5, 6, 454, 453), (68, 67, 515, 516), (74, 73, 521, 522), (51, 50, 498, 499), (28, 27, 475, 476), (57, 56, 504, 505), (34, 33, 481, 482), (10, 11, 459, 458), (16, 17, 465, 464), (79, 78, 526, 527), (56, 55, 503, 504), (62, 61, 509, 510), (39, 38, 486, 487), (15, 16, 464, 463), (21, 22, 470, 469), (45, 44, 492, 493), (4, 5, 453, 452), (67, 66, 514, 515), (44, 3, 451, 492), (73, 72, 520, 521), (27, 26, 474, 475), (0, 4, 452, 448), (50, 49, 497, 498), (9, 10, 458, 457), (33, 32, 480, 481), (72, 71, 519, 520), (78, 77, 525, 526), (55, 54, 502, 503), (32, 31, 479, 480), (61, 60, 508, 509), (38, 37, 485, 486), (14, 15, 463, 462), (20, 21, 469, 468), (83, 82, 530, 531), (60, 59, 507, 508), (66, 65, 513, 514), (43, 42, 490, 491), (19, 20, 468, 467), (26, 25, 473, 474), (2, 83, 531, 450), (49, 48, 496, 497), (8, 9, 457, 456), (71, 70, 518, 519), (48, 47, 495, 496), (77, 76, 524, 525), (54, 53, 501, 502), (31, 30, 478, 479), (7, 8, 456, 455), (13, 14, 462, 461), (37, 36, 484, 485), (76, 75, 523, 524), (82, 81, 529, 530), (59, 58, 506, 507), (36, 35, 483, 484), (65, 64, 512, 513), (18, 19, 467, 466), (42, 41, 489, 490), (1, 63, 511, 449), (25, 24, 472, 473), (64, 0, 448, 512), (70, 69, 517, 518), (24, 2, 450, 472), (47, 46, 494, 495), (532, 542, 543, 533), (533, 543, 544, 534), (534, 544, 545, 535), (535, 545, 546, 536), (537, 547, 548, 538), (538, 548, 549, 539), (539, 549, 550, 540), (540, 550, 551, 541), (542, 552, 553, 543), (543, 553, 554, 544), (544, 554, 555, 545), (545, 555, 556, 546), (547, 557, 558, 548), (548, 558, 559, 549), (549, 559, 560, 550), (550, 560, 561, 551), (552, 562, 563, 553), (553, 563, 564, 554), (554, 564, 565, 555), (555, 565, 566, 556), (557, 567, 568, 558), (558, 568, 569, 559), (559, 569, 570, 560), (560, 570, 571, 561), (562, 572, 573, 563), (563, 573, 574, 564), (564, 574, 575, 565), (565, 575, 576, 566), (567, 577, 578, 568), (568, 578, 579, 569), (569, 579, 580, 570), (570, 580, 581, 571), (582, 592, 593, 583), (583, 593, 594, 584), (584, 594, 595, 585), (585, 595, 596, 586), (587, 597, 598, 588), (588, 598, 599, 589), (589, 599, 600, 590), (590, 600, 601, 591), (592, 602, 603, 593), (593, 603, 604, 594), (594, 604, 605, 595), (595, 605, 606, 596), (597, 607, 608, 598), (598, 608, 609, 599), (599, 609, 610, 600), (600, 610, 611, 601), (602, 612, 613, 603), (603, 613, 614, 604), (604, 614, 615, 605), (605, 615, 616, 606), (607, 617, 618, 608), (608, 618, 619, 609), (609, 619, 620, 610), (610, 620, 621, 611), (612, 622, 623, 613), (613, 623, 624, 614), (614, 624, 625, 615), (615, 625, 626, 616), (617, 627, 628, 618), (618, 628, 629, 619), (619, 629, 630, 620), (620, 630, 631, 621)])
me_terrain.polygons.foreach_set('use_smooth', [True] * 589)
_uv = me_terrain.uv_layers.new(name='UVMap')
_uv.uv.foreach_set('vector', [0.1041, 0.1077, 0.06251, 0.1077, 0.06251, 0.06611, 0.1041, 0.06611, 0.9364, 0.1077, 0.8948, 0.1077, 0.8948, 0.06611, 0.9364, 0.06611, 0.8948, 0.1077, 0.8532, 0.1077, 0.8532, 0.06611, 0.8948, 0.06611, 0.8532, 0.1077, 0.8116, 0.1077, 0.8116, 0.06611, 0.8532, 0.06611, 0.8116, 0.1077, 0.7699, 0.1077, 0.7699, 0.06611, 0.8116, 0.06611, 0.7699, 0.1077, 0.7283, 0.1077, 0.7283, 0.06611, 0.7699, 0.06611, 0.7283, 0.1077, 0.6867, 0.1077, 0.6867, 0.06611, 0.7283, 0.06611, 0.6867, 0.1077, 0.6451, 0.1077, 0.6451, 0.06611, 0.6867, 0.06611, 0.6451, 0.1077, 0.6035, 0.1077, 0.6035, 0.06611, 0.6451, 0.06611, 0.6035, 0.1077, 0.5619, 0.1077, 0.5619, 0.06611, 0.6035, 0.06611, 0.5619, 0.1077, 0.5203, 0.1077, 0.5203, 0.06611, 0.5619, 0.06611, 0.5203, 0.1077, 0.4786, 0.1077, 0.4786, 0.06611, 0.5203, 0.06611, 0.4786, 0.1077, 0.437, 0.1077, 0.437, 0.06611, 0.4786, 0.06611, 0.437, 0.1077, 0.3954, 0.1077, 0.3954, 0.06611, 0.437, 0.06611, 0.3954, 0.1077, 0.3538, 0.1077, 0.3538, 0.06611, 0.3954, 0.06611, 0.3538, 0.1077, 0.3122, 0.1077, 0.3122, 0.06611, 0.3538, 0.06611, 0.3122, 0.1077, 0.2706, 0.1077, 0.2706, 0.06611, 0.3122, 0.06611, 0.2706, 0.1077, 0.229, 0.1077, 0.229, 0.06611, 0.2706, 0.06611, 0.229, 0.1077, 0.1873, 0.1077, 0.1873, 0.06611, 0.229, 0.06611, 0.1873, 0.1077, 0.1457, 0.1077, 0.1457, 0.06611, 0.1873, 0.06611, 0.1457, 0.1077, 0.1041, 0.1077, 0.1041, 0.06611, 0.1457, 0.06611, 0.9364, 0.94, 0.8948, 0.94, 0.8948, 0.8984, 0.9364, 0.8984, 0.9364, 0.8984, 0.8948, 0.8984, 0.8948, 0.8568, 0.9364, 0.8568, 0.9364, 0.8568, 0.8948, 0.8568, 0.8948, 0.8152, 0.9364, 0.8152, 0.9364, 0.8152, 0.8948, 0.8152, 0.8948, 0.7735, 0.9364, 0.7735, 0.9364, 0.7735, 0.8948, 0.7735, 0.8948, 0.7319, 0.9364, 0.7319, 0.9364, 0.7319, 0.8948, 0.7319, 0.8948, 0.6903, 0.9364, 0.6903, 0.9364, 0.6903, 0.8948, 0.6903, 0.8948, 0.6487, 0.9364, 0.6487, 0.9364, 0.6487, 0.8948, 0.6487, 0.8948, 0.6071, 0.9364, 0.6071, 0.9364, 0.6071, 0.8948, 0.6071, 0.8948, 0.5655, 0.9364, 0.5655, 0.9364, 0.5655, 0.8948, 0.5655, 0.8948, 0.5239, 0.9364, 0.5239, 0.9364, 0.5239, 0.8948, 0.5239, 0.8948, 0.4822, 0.9364, 0.4822, 0.9364, 0.4822, 0.8948, 0.4822, 0.8948, 0.4406, 0.9364, 0.4406, 0.9364, 0.4406, 0.8948, 0.4406, 0.8948, 0.399, 0.9364, 0.399, 0.9364, 0.399, 0.8948, 0.399, 0.8948, 0.3574, 0.9364, 0.3574, 0.9364, 0.3574, 0.8948, 0.3574, 0.8948, 0.3158, 0.9364, 0.3158, 0.9364, 0.3158, 0.8948, 0.3158, 0.8948, 0.2742, 0.9364, 0.2742, 0.9364, 0.2742, 0.8948, 0.2742, 0.8948, 0.2326, 0.9364, 0.2326, 0.9364, 0.2326, 0.8948, 0.2326, 0.8948, 0.1909, 0.9364, 0.1909, 0.9364, 0.1909, 0.8948, 0.1909, 0.8948, 0.1493, 0.9364, 0.1493, 0.9364, 0.1493, 0.8948, 0.1493, 0.8948, 0.1077, 0.9364, 0.1077, 0.8948, 0.94, 0.8532, 0.94, 0.8532, 0.8984, 0.8948, 0.8984, 0.8948, 0.8984, 0.8532, 0.8984, 0.8532, 0.8568, 0.8948, 0.8568, 0.8948, 0.8568, 0.8532, 0.8568, 0.8532, 0.8152, 0.8948, 0.8152, 0.8948, 0.8152, 0.8532, 0.8152, 0.8532, 0.7735, 0.8948, 0.7735, 0.8948, 0.7735, 0.8532, 0.7735, 0.8532, 0.7319, 0.8948, 0.7319, 0.8948, 0.7319, 0.8532, 0.7319, 0.8532, 0.6903, 0.8948, 0.6903, 0.8948, 0.6903, 0.8532, 0.6903, 0.8532, 0.6487, 0.8948, 0.6487, 0.8948, 0.6487, 0.8532, 0.6487, 0.8532, 0.6071, 0.8948, 0.6071, 0.8948, 0.6071, 0.8532, 0.6071, 0.8532, 0.5655, 0.8948, 0.5655, 0.8948, 0.5655, 0.8532, 0.5655, 0.8532, 0.5239, 0.8948, 0.5239, 0.8948, 0.5239, 0.8532, 0.5239, 0.8532, 0.4822, 0.8948, 0.4822, 0.8948, 0.4822, 0.8532, 0.4822, 0.8532, 0.4406, 0.8948, 0.4406, 0.8948, 0.4406, 0.8532, 0.4406, 0.8532, 0.399, 0.8948, 0.399, 0.8948, 0.399, 0.8532, 0.399, 0.8532, 0.3574, 0.8948, 0.3574, 0.8948, 0.3574, 0.8532, 0.3574, 0.8532, 0.3158, 0.8948, 0.3158, 0.8948, 0.3158, 0.8532, 0.3158, 0.8532, 0.2742, 0.8948, 0.2742, 0.8948, 0.2742, 0.8532, 0.2742, 0.8532, 0.2326, 0.8948, 0.2326, 0.8948, 0.2326, 0.8532, 0.2326, 0.8532, 0.1909, 0.8948, 0.1909, 0.8948, 0.1909, 0.8532, 0.1909, 0.8532, 0.1493, 0.8948, 0.1493, 0.8948, 0.1493, 0.8532, 0.1493, 0.8532, 0.1077, 0.8948, 0.1077, 0.8532, 0.94, 0.8116, 0.94, 0.8116, 0.8984, 0.8532, 0.8984, 0.8532, 0.8984, 0.8116, 0.8984, 0.8116, 0.8568, 0.8532, 0.8568, 0.8532, 0.8568, 0.8116, 0.8568, 0.8116, 0.8152, 0.8532, 0.8152, 0.8532, 0.8152, 0.8116, 0.8152, 0.8116, 0.7735, 0.8532, 0.7735, 0.8532, 0.7735, 0.8116, 0.7735, 0.8116, 0.7319, 0.8532, 0.7319, 0.8532, 0.7319, 0.8116, 0.7319, 0.8116, 0.6903, 0.8532, 0.6903, 0.8532, 0.6903, 0.8116, 0.6903, 0.8116, 0.6487, 0.8532, 0.6487, 0.8532, 0.6487, 0.8116, 0.6487, 0.8116, 0.6071, 0.8532, 0.6071, 0.8532, 0.6071, 0.8116, 0.6071, 0.8116, 0.5655, 0.8532, 0.5655, 0.8532, 0.5655, 0.8116, 0.5655, 0.8116, 0.5239, 0.8532, 0.5239, 0.8532, 0.5239, 0.8116, 0.5239, 0.8116, 0.4822, 0.8532, 0.4822, 0.8532, 0.4822, 0.8116, 0.4822, 0.8116, 0.4406, 0.8532, 0.4406, 0.8532, 0.4406, 0.8116, 0.4406, 0.8116, 0.399, 0.8532, 0.399, 0.8532, 0.399, 0.8116, 0.399, 0.8116, 0.3574, 0.8532, 0.3574, 0.8532, 0.3574, 0.8116, 0.3574, 0.8116, 0.3158, 0.8532, 0.3158, 0.8532, 0.3158, 0.8116, 0.3158, 0.8116, 0.2742, 0.8532, 0.2742, 0.8532, 0.2742, 0.8116, 0.2742, 0.8116, 0.2326, 0.8532, 0.2326, 0.8532, 0.2326, 0.8116, 0.2326, 0.8116, 0.1909, 0.8532, 0.1909, 0.8532, 0.1909, 0.8116, 0.1909, 0.8116, 0.1493, 0.8532, 0.1493, 0.8532, 0.1493, 0.8116, 0.1493, 0.8116, 0.1077, 0.8532, 0.1077, 0.8116, 0.94, 0.7699, 0.94, 0.7699, 0.8984, 0.8116, 0.8984, 0.8116, 0.8984, 0.7699, 0.8984, 0.7699, 0.8568, 0.8116, 0.8568, 0.8116, 0.8568, 0.7699, 0.8568, 0.7699, 0.8152, 0.8116, 0.8152, 0.8116, 0.8152, 0.7699, 0.8152, 0.7699, 0.7735, 0.8116, 0.7735, 0.8116, 0.7735, 0.7699, 0.7735, 0.7699, 0.7319, 0.8116, 0.7319, 0.8116, 0.7319, 0.7699, 0.7319, 0.7699, 0.6903, 0.8116, 0.6903, 0.8116, 0.6903, 0.7699, 0.6903, 0.7699, 0.6487, 0.8116, 0.6487, 0.8116, 0.6487, 0.7699, 0.6487, 0.7699, 0.6071, 0.8116, 0.6071, 0.8116, 0.6071, 0.7699, 0.6071, 0.7699, 0.5655, 0.8116, 0.5655, 0.8116, 0.5655, 0.7699, 0.5655, 0.7699, 0.5239, 0.8116, 0.5239, 0.8116, 0.5239, 0.7699, 0.5239, 0.7699, 0.4822, 0.8116, 0.4822, 0.8116, 0.4822, 0.7699, 0.4822, 0.7699, 0.4406, 0.8116, 0.4406, 0.8116, 0.4406, 0.7699, 0.4406, 0.7699, 0.399, 0.8116, 0.399, 0.8116, 0.399, 0.7699, 0.399, 0.7699, 0.3574, 0.8116, 0.3574, 0.8116, 0.3574, 0.7699, 0.3574, 0.7699, 0.3158, 0.8116, 0.3158, 0.8116, 0.3158, 0.7699, 0.3158, 0.7699, 0.2742, 0.8116, 0.2742, 0.8116, 0.2742, 0.7699, 0.2742, 0.7699, 0.2326, 0.8116, 0.2326, 0.8116, 0.2326, 0.7699, 0.2326, 0.7699, 0.1909, 0.8116, 0.1909, 0.8116, 0.1909, 0.7699, 0.1909, 0.7699, 0.1493, 0.8116, 0.1493, 0.8116, 0.1493, 0.7699, 0.1493, 0.7699, 0.1077, 0.8116, 0.1077, 0.7699, 0.94, 0.7283, 0.94, 0.7283, 0.8984, 0.7699, 0.8984, 0.7699, 0.8984, 0.7283, 0.8984, 0.7283, 0.8568, 0.7699, 0.8568, 0.7699, 0.8568, 0.7283, 0.8568, 0.7283, 0.8152, 0.7699, 0.8152, 0.7699, 0.8152, 0.7283, 0.8152, 0.7283, 0.7735, 0.7699, 0.7735, 0.7699, 0.7735, 0.7283, 0.7735, 0.7283, 0.7319, 0.7699, 0.7319, 0.7699, 0.7319, 0.7283, 0.7319, 0.7283, 0.6903, 0.7699, 0.6903, 0.7699, 0.6903, 0.7283, 0.6903, 0.7283, 0.6487, 0.7699, 0.6487, 0.7699, 0.6487, 0.7283, 0.6487, 0.7283, 0.6071, 0.7699, 0.6071, 0.7699, 0.6071, 0.7283, 0.6071, 0.7283, 0.5655, 0.7699, 0.5655, 0.7699, 0.5655, 0.7283, 0.5655, 0.7283, 0.5239, 0.7699, 0.5239, 0.7699, 0.5239, 0.7283, 0.5239, 0.7283, 0.4822, 0.7699, 0.4822, 0.7699, 0.4822, 0.7283, 0.4822, 0.7283, 0.4406, 0.7699, 0.4406, 0.7699, 0.4406, 0.7283, 0.4406, 0.7283, 0.399, 0.7699, 0.399, 0.7699, 0.399, 0.7283, 0.399, 0.7283, 0.3574, 0.7699, 0.3574, 0.7699, 0.3574, 0.7283, 0.3574, 0.7283, 0.3158, 0.7699, 0.3158, 0.7699, 0.3158, 0.7283, 0.3158, 0.7283, 0.2742, 0.7699, 0.2742, 0.7699, 0.2742, 0.7283, 0.2742, 0.7283, 0.2326, 0.7699, 0.2326, 0.7699, 0.2326, 0.7283, 0.2326, 0.7283, 0.1909, 0.7699, 0.1909, 0.7699, 0.1909, 0.7283, 0.1909, 0.7283, 0.1493, 0.7699, 0.1493, 0.7699, 0.1493, 0.7283, 0.1493, 0.7283, 0.1077, 0.7699, 0.1077, 0.7283, 0.94, 0.6867, 0.94, 0.6867, 0.8984, 0.7283, 0.8984, 0.7283, 0.8984, 0.6867, 0.8984, 0.6867, 0.8568, 0.7283, 0.8568, 0.7283, 0.8568, 0.6867, 0.8568, 0.6867, 0.8152, 0.7283, 0.8152, 0.7283, 0.8152, 0.6867, 0.8152, 0.6867, 0.7735, 0.7283, 0.7735, 0.7283, 0.7735, 0.6867, 0.7735, 0.6867, 0.7319, 0.7283, 0.7319, 0.2706, 0.7735, 0.2706, 0.7319, 0.3122, 0.7319, 0.3122, 0.7735, 0.5619, 0.6071, 0.5619, 0.5655, 0.6035, 0.5655, 0.6035, 0.6071, 0.5619, 0.5239, 0.5619, 0.4822, 0.6035, 0.4822, 0.6035, 0.5239, 0.6451, 0.5655, 0.6867, 0.5655, 0.6867, 0.6071, 0.6451, 0.6071, 0.7283, 0.5655, 0.6867, 0.5655, 0.6867, 0.5239, 0.7283, 0.5239, 0.7283, 0.5239, 0.6867, 0.5239, 0.6867, 0.4822, 0.7283, 0.4822, 0.7283, 0.4822, 0.6867, 0.4822, 0.6867, 0.4406, 0.7283, 0.4406, 0.5619, 0.5655, 0.6035, 0.5655, 0.6035, 0.6071, 0.5619, 0.6071, 0.4786, 0.2742, 0.5203, 0.2742, 0.5203, 0.3158, 0.4786, 0.3158, 0.8116, 0.2742, 0.8532, 0.2742, 0.8532, 0.3158, 0.8116, 0.3158, 0.5619, 0.3158, 0.5619, 0.2742, 0.6035, 0.2742, 0.6035, 0.3158, 0.7283, 0.2742, 0.6867, 0.2742, 0.6867, 0.2326, 0.7283, 0.2326, 0.7283, 0.2326, 0.6867, 0.2326, 0.6867, 0.1909, 0.7283, 0.1909, 0.7283, 0.1909, 0.6867, 0.1909, 0.6867, 0.1493, 0.7283, 0.1493, 0.7283, 0.1493, 0.6867, 0.1493, 0.6867, 0.1077, 0.7283, 0.1077, 0.6867, 0.94, 0.6451, 0.94, 0.6451, 0.8984, 0.6867, 0.8984, 0.6867, 0.8984, 0.6451, 0.8984, 0.6451, 0.8568, 0.6867, 0.8568, 0.6867, 0.8568, 0.6451, 0.8568, 0.6451, 0.8152, 0.6867, 0.8152, 0.6867, 0.8152, 0.6451, 0.8152, 0.6451, 0.7735, 0.6867, 0.7735, 0.6867, 0.7735, 0.6451, 0.7735, 0.6451, 0.7319, 0.6867, 0.7319, 0.437, 0.2742, 0.4786, 0.2742, 0.4786, 0.3158, 0.437, 0.3158, 0.7699, 0.2742, 0.8116, 0.2742, 0.8116, 0.3158, 0.7699, 0.3158, 0.3954, 0.5655, 0.437, 0.5655, 0.437, 0.6071, 0.3954, 0.6071, 0.2706, 0.5655, 0.2706, 0.5239, 0.3122, 0.5239, 0.3122, 0.5655, 0.6867, 0.5655, 0.6451, 0.5655, 0.6451, 0.5239, 0.6867, 0.5239, 0.6867, 0.5239, 0.6451, 0.5239, 0.6451, 0.4822, 0.6867, 0.4822, 0.6867, 0.4822, 0.6451, 0.4822, 0.6451, 0.4406, 0.6867, 0.4406, 0.7283, 0.5655, 0.7699, 0.5655, 0.7699, 0.6071, 0.7283, 0.6071, 0.3122, 0.5655, 0.3538, 0.5655, 0.3538, 0.6071, 0.3122, 0.6071, 0.2706, 0.4822, 0.2706, 0.4406, 0.3122, 0.4406, 0.3122, 0.4822, 0.2706, 0.7319, 0.2706, 0.6903, 0.3122, 0.6903, 0.3122, 0.7319, 0.6867, 0.2742, 0.6451, 0.2742, 0.6451, 0.2326, 0.6867, 0.2326, 0.6867, 0.2326, 0.6451, 0.2326, 0.6451, 0.1909, 0.6867, 0.1909, 0.6867, 0.1909, 0.6451, 0.1909, 0.6451, 0.1493, 0.6867, 0.1493, 0.6867, 0.1493, 0.6451, 0.1493, 0.6451, 0.1077, 0.6867, 0.1077, 0.6451, 0.94, 0.6035, 0.94, 0.6035, 0.8984, 0.6451, 0.8984, 0.6451, 0.8984, 0.6035, 0.8984, 0.6035, 0.8568, 0.6451, 0.8568, 0.6451, 0.8568, 0.6035, 0.8568, 0.6035, 0.8152, 0.6451, 0.8152, 0.6451, 0.8152, 0.6035, 0.8152, 0.6035, 0.7735, 0.6451, 0.7735, 0.6451, 0.7735, 0.6035, 0.7735, 0.6035, 0.7319, 0.6451, 0.7319, 0.6451, 0.2742, 0.6867, 0.2742, 0.6867, 0.3158, 0.6451, 0.3158, 0.5619, 0.2742, 0.6035, 0.2742, 0.6035, 0.3158, 0.5619, 0.3158, 0.3954, 0.2742, 0.437, 0.2742, 0.437, 0.3158, 0.3954, 0.3158, 0.7283, 0.2742, 0.7699, 0.2742, 0.7699, 0.3158, 0.7283, 0.3158, 0.6451, 0.5655, 0.6035, 0.5655, 0.6035, 0.5239, 0.6451, 0.5239, 0.6451, 0.5239, 0.6035, 0.5239, 0.6035, 0.4822, 0.6451, 0.4822, 0.6451, 0.4822, 0.6035, 0.4822, 0.6035, 0.4406, 0.6451, 0.4406, 0.5619, 0.8568, 0.5619, 0.8152, 0.6035, 0.8152, 0.6035, 0.8568, 0.3122, 0.2742, 0.3538, 0.2742, 0.3538, 0.3158, 0.3122, 0.3158, 0.5619, 0.7735, 0.5619, 0.7319, 0.6035, 0.7319, 0.6035, 0.7735, 0.2706, 0.4406, 0.2706, 0.399, 0.3122, 0.399, 0.3122, 0.4406, 0.6451, 0.2742, 0.6035, 0.2742, 0.6035, 0.2326, 0.6451, 0.2326, 0.6451, 0.2326, 0.6035, 0.2326, 0.6035, 0.1909, 0.6451, 0.1909, 0.6451, 0.1909, 0.6035, 0.1909, 0.6035, 0.1493, 0.6451, 0.1493, 0.6451, 0.1493, 0.6035, 0.1493, 0.6035, 0.1077, 0.6451, 0.1077, 0.6035, 0.94, 0.5619, 0.94, 0.5619, 0.8984, 0.6035, 0.8984, 0.6035, 0.8984, 0.5619, 0.8984, 0.5619, 0.8568, 0.6035, 0.8568, 0.6035, 0.8568, 0.5619, 0.8568, 0.5619, 0.8152, 0.6035, 0.8152, 0.6035, 0.8152, 0.5619, 0.8152, 0.5619, 0.7735, 0.6035, 0.7735, 0.6035, 0.7735, 0.5619, 0.7735, 0.5619, 0.7319, 0.6035, 0.7319, 0.2706, 0.8984, 0.2706, 0.8568, 0.3122, 0.8568, 0.3122, 0.8984, 0.2706, 0.6903, 0.2706, 0.6487, 0.3122, 0.6487, 0.3122, 0.6903, 0.5619, 0.7319, 0.5619, 0.6903, 0.6035, 0.6903, 0.6035, 0.7319, 0.5619, 0.5655, 0.6035, 0.5655, 0.6035, 0.6071, 0.5619, 0.6071, 0.6035, 0.5655, 0.5619, 0.5655, 0.5619, 0.5239, 0.6035, 0.5239, 0.6035, 0.5239, 0.5619, 0.5239, 0.5619, 0.4822, 0.6035, 0.4822, 0.6035, 0.4822, 0.5619, 0.4822, 0.5619, 0.4406, 0.6035, 0.4406, 0.2706, 0.8152, 0.2706, 0.7735, 0.3122, 0.7735, 0.3122, 0.8152, 0.2706, 0.6487, 0.2706, 0.6071, 0.3122, 0.6071, 0.3122, 0.6487, 0.5619, 0.6903, 0.5619, 0.6487, 0.6035, 0.6487, 0.6035, 0.6903, 0.6867, 0.5655, 0.7283, 0.5655, 0.7283, 0.6071, 0.6867, 0.6071, 0.6035, 0.2742, 0.5619, 0.2742, 0.5619, 0.2326, 0.6035, 0.2326, 0.6035, 0.2326, 0.5619, 0.2326, 0.5619, 0.1909, 0.6035, 0.1909, 0.6035, 0.1909, 0.5619, 0.1909, 0.5619, 0.1493, 0.6035, 0.1493, 0.6035, 0.1493, 0.5619, 0.1493, 0.5619, 0.1077, 0.6035, 0.1077, 0.5619, 0.94, 0.5203, 0.94, 0.5203, 0.8984, 0.5619, 0.8984, 0.5619, 0.8984, 0.5203, 0.8984, 0.5203, 0.8568, 0.5619, 0.8568, 0.5619, 0.8568, 0.5203, 0.8568, 0.5203, 0.8152, 0.5619, 0.8152, 0.5619, 0.8152, 0.5203, 0.8152, 0.5203, 0.7735, 0.5619, 0.7735, 0.5619, 0.7735, 0.5203, 0.7735, 0.5203, 0.7319, 0.5619, 0.7319, 0.5619, 0.7319, 0.5203, 0.7319, 0.5203, 0.6903, 0.5619, 0.6903, 0.5619, 0.6903, 0.5203, 0.6903, 0.5203, 0.6487, 0.5619, 0.6487, 0.5619, 0.6487, 0.5203, 0.6487, 0.5203, 0.6071, 0.5619, 0.6071, 0.5619, 0.6071, 0.5203, 0.6071, 0.5203, 0.5655, 0.5619, 0.5655, 0.5619, 0.5655, 0.5203, 0.5655, 0.5203, 0.5239, 0.5619, 0.5239, 0.5619, 0.5239, 0.5203, 0.5239, 0.5203, 0.4822, 0.5619, 0.4822, 0.5619, 0.4822, 0.5203, 0.4822, 0.5203, 0.4406, 0.5619, 0.4406, 0.5619, 0.4406, 0.5203, 0.4406, 0.5203, 0.399, 0.5619, 0.399, 0.5619, 0.399, 0.5203, 0.399, 0.5203, 0.3574, 0.5619, 0.3574, 0.5619, 0.3574, 0.5203, 0.3574, 0.5203, 0.3158, 0.5619, 0.3158, 0.5619, 0.3158, 0.5203, 0.3158, 0.5203, 0.2742, 0.5619, 0.2742, 0.5619, 0.2742, 0.5203, 0.2742, 0.5203, 0.2326, 0.5619, 0.2326, 0.5619, 0.2326, 0.5203, 0.2326, 0.5203, 0.1909, 0.5619, 0.1909, 0.5619, 0.1909, 0.5203, 0.1909, 0.5203, 0.1493, 0.5619, 0.1493, 0.5619, 0.1493, 0.5203, 0.1493, 0.5203, 0.1077, 0.5619, 0.1077, 0.5203, 0.94, 0.4786, 0.94, 0.4786, 0.8984, 0.5203, 0.8984, 0.5203, 0.8984, 0.4786, 0.8984, 0.4786, 0.8568, 0.5203, 0.8568, 0.5203, 0.8568, 0.4786, 0.8568, 0.4786, 0.8152, 0.5203, 0.8152, 0.5203, 0.8152, 0.4786, 0.8152, 0.4786, 0.7735, 0.5203, 0.7735, 0.5203, 0.7735, 0.4786, 0.7735, 0.4786, 0.7319, 0.5203, 0.7319, 0.5203, 0.7319, 0.4786, 0.7319, 0.4786, 0.6903, 0.5203, 0.6903, 0.5203, 0.6903, 0.4786, 0.6903, 0.4786, 0.6487, 0.5203, 0.6487, 0.5203, 0.6487, 0.4786, 0.6487, 0.4786, 0.6071, 0.5203, 0.6071, 0.5203, 0.6071, 0.4786, 0.6071, 0.4786, 0.5655, 0.5203, 0.5655, 0.5203, 0.5655, 0.4786, 0.5655, 0.4786, 0.5239, 0.5203, 0.5239, 0.5203, 0.5239, 0.4786, 0.5239, 0.4786, 0.4822, 0.5203, 0.4822, 0.5203, 0.4822, 0.4786, 0.4822, 0.4786, 0.4406, 0.5203, 0.4406, 0.5203, 0.4406, 0.4786, 0.4406, 0.4786, 0.399, 0.5203, 0.399, 0.5203, 0.399, 0.4786, 0.399, 0.4786, 0.3574, 0.5203, 0.3574, 0.5203, 0.3574, 0.4786, 0.3574, 0.4786, 0.3158, 0.5203, 0.3158, 0.5203, 0.3158, 0.4786, 0.3158, 0.4786, 0.2742, 0.5203, 0.2742, 0.5203, 0.2742, 0.4786, 0.2742, 0.4786, 0.2326, 0.5203, 0.2326, 0.5203, 0.2326, 0.4786, 0.2326, 0.4786, 0.1909, 0.5203, 0.1909, 0.5203, 0.1909, 0.4786, 0.1909, 0.4786, 0.1493, 0.5203, 0.1493, 0.5203, 0.1493, 0.4786, 0.1493, 0.4786, 0.1077, 0.5203, 0.1077, 0.4786, 0.94, 0.437, 0.94, 0.437, 0.8984, 0.4786, 0.8984, 0.4786, 0.8984, 0.437, 0.8984, 0.437, 0.8568, 0.4786, 0.8568, 0.4786, 0.8568, 0.437, 0.8568, 0.437, 0.8152, 0.4786, 0.8152, 0.4786, 0.8152, 0.437, 0.8152, 0.437, 0.7735, 0.4786, 0.7735, 0.4786, 0.7735, 0.437, 0.7735, 0.437, 0.7319, 0.4786, 0.7319, 0.4786, 0.7319, 0.437, 0.7319, 0.437, 0.6903, 0.4786, 0.6903, 0.4786, 0.6903, 0.437, 0.6903, 0.437, 0.6487, 0.4786, 0.6487, 0.4786, 0.6487, 0.437, 0.6487, 0.437, 0.6071, 0.4786, 0.6071, 0.4786, 0.6071, 0.437, 0.6071, 0.437, 0.5655, 0.4786, 0.5655, 0.4786, 0.5655, 0.437, 0.5655, 0.437, 0.5239, 0.4786, 0.5239, 0.4786, 0.5239, 0.437, 0.5239, 0.437, 0.4822, 0.4786, 0.4822, 0.4786, 0.4822, 0.437, 0.4822, 0.437, 0.4406, 0.4786, 0.4406, 0.4786, 0.4406, 0.437, 0.4406, 0.437, 0.399, 0.4786, 0.399, 0.4786, 0.399, 0.437, 0.399, 0.437, 0.3574, 0.4786, 0.3574, 0.4786, 0.3574, 0.437, 0.3574, 0.437, 0.3158, 0.4786, 0.3158, 0.4786, 0.3158, 0.437, 0.3158, 0.437, 0.2742, 0.4786, 0.2742, 0.4786, 0.2742, 0.437, 0.2742, 0.437, 0.2326, 0.4786, 0.2326, 0.4786, 0.2326, 0.437, 0.2326, 0.437, 0.1909, 0.4786, 0.1909, 0.4786, 0.1909, 0.437, 0.1909, 0.437, 0.1493, 0.4786, 0.1493, 0.4786, 0.1493, 0.437, 0.1493, 0.437, 0.1077, 0.4786, 0.1077, 0.437, 0.94, 0.3954, 0.94, 0.3954, 0.8984, 0.437, 0.8984, 0.437, 0.8984, 0.3954, 0.8984, 0.3954, 0.8568, 0.437, 0.8568, 0.437, 0.8568, 0.3954, 0.8568, 0.3954, 0.8152, 0.437, 0.8152, 0.437, 0.8152, 0.3954, 0.8152, 0.3954, 0.7735, 0.437, 0.7735, 0.437, 0.7735, 0.3954, 0.7735, 0.3954, 0.7319, 0.437, 0.7319, 0.5619, 0.5655, 0.5619, 0.5239, 0.6035, 0.5239, 0.6035, 0.5655, 0.5619, 0.4822, 0.5619, 0.4406, 0.6035, 0.4406, 0.6035, 0.4822, 0.6035, 0.5655, 0.6451, 0.5655, 0.6451, 0.6071, 0.6035, 0.6071, 0.2706, 0.6071, 0.2706, 0.5655, 0.3122, 0.5655, 0.3122, 0.6071, 0.437, 0.5655, 0.3954, 0.5655, 0.3954, 0.5239, 0.437, 0.5239, 0.437, 0.5239, 0.3954, 0.5239, 0.3954, 0.4822, 0.437, 0.4822, 0.437, 0.4822, 0.3954, 0.4822, 0.3954, 0.4406, 0.437, 0.4406, 0.2706, 0.399, 0.2706, 0.3574, 0.3122, 0.3574, 0.3122, 0.399, 0.5619, 0.4406, 0.5619, 0.399, 0.6035, 0.399, 0.6035, 0.4406, 0.5619, 0.2742, 0.6035, 0.2742, 0.6035, 0.3158, 0.5619, 0.3158, 0.3538, 0.5655, 0.3954, 0.5655, 0.3954, 0.6071, 0.3538, 0.6071, 0.437, 0.2742, 0.3954, 0.2742, 0.3954, 0.2326, 0.437, 0.2326, 0.437, 0.2326, 0.3954, 0.2326, 0.3954, 0.1909, 0.437, 0.1909, 0.437, 0.1909, 0.3954, 0.1909, 0.3954, 0.1493, 0.437, 0.1493, 0.437, 0.1493, 0.3954, 0.1493, 0.3954, 0.1077, 0.437, 0.1077, 0.3954, 0.94, 0.3538, 0.94, 0.3538, 0.8984, 0.3954, 0.8984, 0.3954, 0.8984, 0.3538, 0.8984, 0.3538, 0.8568, 0.3954, 0.8568, 0.3954, 0.8568, 0.3538, 0.8568, 0.3538, 0.8152, 0.3954, 0.8152, 0.3954, 0.8152, 0.3538, 0.8152, 0.3538, 0.7735, 0.3954, 0.7735, 0.3954, 0.7735, 0.3538, 0.7735, 0.3538, 0.7319, 0.3954, 0.7319, 0.2706, 0.5239, 0.2706, 0.4822, 0.3122, 0.4822, 0.3122, 0.5239, 0.5203, 0.5655, 0.5619, 0.5655, 0.5619, 0.6071, 0.5203, 0.6071, 0.8532, 0.5655, 0.8948, 0.5655, 0.8948, 0.6071, 0.8532, 0.6071, 0.2706, 0.5655, 0.3122, 0.5655, 0.3122, 0.6071, 0.2706, 0.6071, 0.3954, 0.5655, 0.3538, 0.5655, 0.3538, 0.5239, 0.3954, 0.5239, 0.3954, 0.5239, 0.3538, 0.5239, 0.3538, 0.4822, 0.3954, 0.4822, 0.3954, 0.4822, 0.3538, 0.4822, 0.3538, 0.4406, 0.3954, 0.4406, 0.2706, 0.6071, 0.2706, 0.5655, 0.3122, 0.5655, 0.3122, 0.6071, 0.5619, 0.6487, 0.5619, 0.6071, 0.6035, 0.6071, 0.6035, 0.6487, 0.6867, 0.2742, 0.7283, 0.2742, 0.7283, 0.3158, 0.6867, 0.3158, 0.4786, 0.5655, 0.5203, 0.5655, 0.5203, 0.6071, 0.4786, 0.6071, 0.3954, 0.2742, 0.3538, 0.2742, 0.3538, 0.2326, 0.3954, 0.2326, 0.3954, 0.2326, 0.3538, 0.2326, 0.3538, 0.1909, 0.3954, 0.1909, 0.3954, 0.1909, 0.3538, 0.1909, 0.3538, 0.1493, 0.3954, 0.1493, 0.3954, 0.1493, 0.3538, 0.1493, 0.3538, 0.1077, 0.3954, 0.1077, 0.3538, 0.94, 0.3122, 0.94, 0.3122, 0.8984, 0.3538, 0.8984, 0.3538, 0.8984, 0.3122, 0.8984, 0.3122, 0.8568, 0.3538, 0.8568, 0.3538, 0.8568, 0.3122, 0.8568, 0.3122, 0.8152, 0.3538, 0.8152, 0.3538, 0.8152, 0.3122, 0.8152, 0.3122, 0.7735, 0.3538, 0.7735, 0.3538, 0.7735, 0.3122, 0.7735, 0.3122, 0.7319, 0.3538, 0.7319, 0.8116, 0.5655, 0.8532, 0.5655, 0.8532, 0.6071, 0.8116, 0.6071, 0.6035, 0.2742, 0.6451, 0.2742, 0.6451, 0.3158, 0.6035, 0.3158, 0.5619, 0.8984, 0.5619, 0.8568, 0.6035, 0.8568, 0.6035, 0.8984, 0.2706, 0.3574, 0.2706, 0.3158, 0.3122, 0.3158, 0.3122, 0.3574, 0.3538, 0.5655, 0.3122, 0.5655, 0.3122, 0.5239, 0.3538, 0.5239, 0.3538, 0.5239, 0.3122, 0.5239, 0.3122, 0.4822, 0.3538, 0.4822, 0.3538, 0.4822, 0.3122, 0.4822, 0.3122, 0.4406, 0.3538, 0.4406, 0.5619, 0.399, 0.5619, 0.3574, 0.6035, 0.3574, 0.6035, 0.399, 0.3538, 0.2742, 0.3954, 0.2742, 0.3954, 0.3158, 0.3538, 0.3158, 0.5619, 0.8152, 0.5619, 0.7735, 0.6035, 0.7735, 0.6035, 0.8152, 0.5203, 0.2742, 0.5619, 0.2742, 0.5619, 0.3158, 0.5203, 0.3158, 0.3538, 0.2742, 0.3122, 0.2742, 0.3122, 0.2326, 0.3538, 0.2326, 0.3538, 0.2326, 0.3122, 0.2326, 0.3122, 0.1909, 0.3538, 0.1909, 0.3538, 0.1909, 0.3122, 0.1909, 0.3122, 0.1493, 0.3538, 0.1493, 0.3538, 0.1493, 0.3122, 0.1493, 0.3122, 0.1077, 0.3538, 0.1077, 0.3122, 0.94, 0.2706, 0.94, 0.2706, 0.8984, 0.3122, 0.8984, 0.3122, 0.8984, 0.2706, 0.8984, 0.2706, 0.8568, 0.3122, 0.8568, 0.3122, 0.8568, 0.2706, 0.8568, 0.2706, 0.8152, 0.3122, 0.8152, 0.3122, 0.8152, 0.2706, 0.8152, 0.2706, 0.7735, 0.3122, 0.7735, 0.3122, 0.7735, 0.2706, 0.7735, 0.2706, 0.7319, 0.3122, 0.7319, 0.8532, 0.2742, 0.8948, 0.2742, 0.8948, 0.3158, 0.8532, 0.3158, 0.2706, 0.2742, 0.3122, 0.2742, 0.3122, 0.3158, 0.2706, 0.3158, 0.2706, 0.3158, 0.2706, 0.2742, 0.3122, 0.2742, 0.3122, 0.3158, 0.5619, 0.3574, 0.5619, 0.3158, 0.6035, 0.3158, 0.6035, 0.3574, 0.3122, 0.5655, 0.2706, 0.5655, 0.2706, 0.5239, 0.3122, 0.5239, 0.3122, 0.5239, 0.2706, 0.5239, 0.2706, 0.4822, 0.3122, 0.4822, 0.3122, 0.4822, 0.2706, 0.4822, 0.2706, 0.4406, 0.3122, 0.4406, 0.5619, 0.6071, 0.5619, 0.5655, 0.6035, 0.5655, 0.6035, 0.6071, 0.437, 0.5655, 0.4786, 0.5655, 0.4786, 0.6071, 0.437, 0.6071, 0.7699, 0.5655, 0.8116, 0.5655, 0.8116, 0.6071, 0.7699, 0.6071, 0.2706, 0.8568, 0.2706, 0.8152, 0.3122, 0.8152, 0.3122, 0.8568, 0.3122, 0.2742, 0.2706, 0.2742, 0.2706, 0.2326, 0.3122, 0.2326, 0.3122, 0.2326, 0.2706, 0.2326, 0.2706, 0.1909, 0.3122, 0.1909, 0.3122, 0.1909, 0.2706, 0.1909, 0.2706, 0.1493, 0.3122, 0.1493, 0.3122, 0.1493, 0.2706, 0.1493, 0.2706, 0.1077, 0.3122, 0.1077, 0.2706, 0.94, 0.229, 0.94, 0.229, 0.8984, 0.2706, 0.8984, 0.2706, 0.8984, 0.229, 0.8984, 0.229, 0.8568, 0.2706, 0.8568, 0.2706, 0.8568, 0.229, 0.8568, 0.229, 0.8152, 0.2706, 0.8152, 0.2706, 0.8152, 0.229, 0.8152, 0.229, 0.7735, 0.2706, 0.7735, 0.2706, 0.7735, 0.229, 0.7735, 0.229, 0.7319, 0.2706, 0.7319, 0.2706, 0.7319, 0.229, 0.7319, 0.229, 0.6903, 0.2706, 0.6903, 0.2706, 0.6903, 0.229, 0.6903, 0.229, 0.6487, 0.2706, 0.6487, 0.2706, 0.6487, 0.229, 0.6487, 0.229, 0.6071, 0.2706, 0.6071, 0.2706, 0.6071, 0.229, 0.6071, 0.229, 0.5655, 0.2706, 0.5655, 0.2706, 0.5655, 0.229, 0.5655, 0.229, 0.5239, 0.2706, 0.5239, 0.2706, 0.5239, 0.229, 0.5239, 0.229, 0.4822, 0.2706, 0.4822, 0.2706, 0.4822, 0.229, 0.4822, 0.229, 0.4406, 0.2706, 0.4406, 0.2706, 0.4406, 0.229, 0.4406, 0.229, 0.399, 0.2706, 0.399, 0.2706, 0.399, 0.229, 0.399, 0.229, 0.3574, 0.2706, 0.3574, 0.2706, 0.3574, 0.229, 0.3574, 0.229, 0.3158, 0.2706, 0.3158, 0.2706, 0.3158, 0.229, 0.3158, 0.229, 0.2742, 0.2706, 0.2742, 0.2706, 0.2742, 0.229, 0.2742, 0.229, 0.2326, 0.2706, 0.2326, 0.2706, 0.2326, 0.229, 0.2326, 0.229, 0.1909, 0.2706, 0.1909, 0.2706, 0.1909, 0.229, 0.1909, 0.229, 0.1493, 0.2706, 0.1493, 0.2706, 0.1493, 0.229, 0.1493, 0.229, 0.1077, 0.2706, 0.1077, 0.229, 0.94, 0.1873, 0.94, 0.1873, 0.8984, 0.229, 0.8984, 0.229, 0.8984, 0.1873, 0.8984, 0.1873, 0.8568, 0.229, 0.8568, 0.229, 0.8568, 0.1873, 0.8568, 0.1873, 0.8152, 0.229, 0.8152, 0.229, 0.8152, 0.1873, 0.8152, 0.1873, 0.7735, 0.229, 0.7735, 0.229, 0.7735, 0.1873, 0.7735, 0.1873, 0.7319, 0.229, 0.7319, 0.229, 0.7319, 0.1873, 0.7319, 0.1873, 0.6903, 0.229, 0.6903, 0.229, 0.6903, 0.1873, 0.6903, 0.1873, 0.6487, 0.229, 0.6487, 0.229, 0.6487, 0.1873, 0.6487, 0.1873, 0.6071, 0.229, 0.6071, 0.229, 0.6071, 0.1873, 0.6071, 0.1873, 0.5655, 0.229, 0.5655, 0.229, 0.5655, 0.1873, 0.5655, 0.1873, 0.5239, 0.229, 0.5239, 0.229, 0.5239, 0.1873, 0.5239, 0.1873, 0.4822, 0.229, 0.4822, 0.229, 0.4822, 0.1873, 0.4822, 0.1873, 0.4406, 0.229, 0.4406, 0.229, 0.4406, 0.1873, 0.4406, 0.1873, 0.399, 0.229, 0.399, 0.229, 0.399, 0.1873, 0.399, 0.1873, 0.3574, 0.229, 0.3574, 0.229, 0.3574, 0.1873, 0.3574, 0.1873, 0.3158, 0.229, 0.3158, 0.229, 0.3158, 0.1873, 0.3158, 0.1873, 0.2742, 0.229, 0.2742, 0.229, 0.2742, 0.1873, 0.2742, 0.1873, 0.2326, 0.229, 0.2326, 0.229, 0.2326, 0.1873, 0.2326, 0.1873, 0.1909, 0.229, 0.1909, 0.229, 0.1909, 0.1873, 0.1909, 0.1873, 0.1493, 0.229, 0.1493, 0.229, 0.1493, 0.1873, 0.1493, 0.1873, 0.1077, 0.229, 0.1077, 0.1873, 0.94, 0.1457, 0.94, 0.1457, 0.8984, 0.1873, 0.8984, 0.1873, 0.8984, 0.1457, 0.8984, 0.1457, 0.8568, 0.1873, 0.8568, 0.1873, 0.8568, 0.1457, 0.8568, 0.1457, 0.8152, 0.1873, 0.8152, 0.1873, 0.8152, 0.1457, 0.8152, 0.1457, 0.7735, 0.1873, 0.7735, 0.1873, 0.7735, 0.1457, 0.7735, 0.1457, 0.7319, 0.1873, 0.7319, 0.1873, 0.7319, 0.1457, 0.7319, 0.1457, 0.6903, 0.1873, 0.6903, 0.1873, 0.6903, 0.1457, 0.6903, 0.1457, 0.6487, 0.1873, 0.6487, 0.1873, 0.6487, 0.1457, 0.6487, 0.1457, 0.6071, 0.1873, 0.6071, 0.1873, 0.6071, 0.1457, 0.6071, 0.1457, 0.5655, 0.1873, 0.5655, 0.1873, 0.5655, 0.1457, 0.5655, 0.1457, 0.5239, 0.1873, 0.5239, 0.1873, 0.5239, 0.1457, 0.5239, 0.1457, 0.4822, 0.1873, 0.4822, 0.1873, 0.4822, 0.1457, 0.4822, 0.1457, 0.4406, 0.1873, 0.4406, 0.1873, 0.4406, 0.1457, 0.4406, 0.1457, 0.399, 0.1873, 0.399, 0.1873, 0.399, 0.1457, 0.399, 0.1457, 0.3574, 0.1873, 0.3574, 0.1873, 0.3574, 0.1457, 0.3574, 0.1457, 0.3158, 0.1873, 0.3158, 0.1873, 0.3158, 0.1457, 0.3158, 0.1457, 0.2742, 0.1873, 0.2742, 0.1873, 0.2742, 0.1457, 0.2742, 0.1457, 0.2326, 0.1873, 0.2326, 0.1873, 0.2326, 0.1457, 0.2326, 0.1457, 0.1909, 0.1873, 0.1909, 0.1873, 0.1909, 0.1457, 0.1909, 0.1457, 0.1493, 0.1873, 0.1493, 0.1873, 0.1493, 0.1457, 0.1493, 0.1457, 0.1077, 0.1873, 0.1077, 0.1457, 0.94, 0.1041, 0.94, 0.1041, 0.8984, 0.1457, 0.8984, 0.1457, 0.8984, 0.1041, 0.8984, 0.1041, 0.8568, 0.1457, 0.8568, 0.1457, 0.8568, 0.1041, 0.8568, 0.1041, 0.8152, 0.1457, 0.8152, 0.1457, 0.8152, 0.1041, 0.8152, 0.1041, 0.7735, 0.1457, 0.7735, 0.1457, 0.7735, 0.1041, 0.7735, 0.1041, 0.7319, 0.1457, 0.7319, 0.1457, 0.7319, 0.1041, 0.7319, 0.1041, 0.6903, 0.1457, 0.6903, 0.1457, 0.6903, 0.1041, 0.6903, 0.1041, 0.6487, 0.1457, 0.6487, 0.1457, 0.6487, 0.1041, 0.6487, 0.1041, 0.6071, 0.1457, 0.6071, 0.1457, 0.6071, 0.1041, 0.6071, 0.1041, 0.5655, 0.1457, 0.5655, 0.1457, 0.5655, 0.1041, 0.5655, 0.1041, 0.5239, 0.1457, 0.5239, 0.1457, 0.5239, 0.1041, 0.5239, 0.1041, 0.4822, 0.1457, 0.4822, 0.1457, 0.4822, 0.1041, 0.4822, 0.1041, 0.4406, 0.1457, 0.4406, 0.1457, 0.4406, 0.1041, 0.4406, 0.1041, 0.399, 0.1457, 0.399, 0.1457, 0.399, 0.1041, 0.399, 0.1041, 0.3574, 0.1457, 0.3574, 0.1457, 0.3574, 0.1041, 0.3574, 0.1041, 0.3158, 0.1457, 0.3158, 0.1457, 0.3158, 0.1041, 0.3158, 0.1041, 0.2742, 0.1457, 0.2742, 0.1457, 0.2742, 0.1041, 0.2742, 0.1041, 0.2326, 0.1457, 0.2326, 0.1457, 0.2326, 0.1041, 0.2326, 0.1041, 0.1909, 0.1457, 0.1909, 0.1457, 0.1909, 0.1041, 0.1909, 0.1041, 0.1493, 0.1457, 0.1493, 0.1457, 0.1493, 0.1041, 0.1493, 0.1041, 0.1077, 0.1457, 0.1077, 0.1041, 0.94, 0.06251, 0.94, 0.06251, 0.8984, 0.1041, 0.8984, 0.1041, 0.8984, 0.06251, 0.8984, 0.06251, 0.8568, 0.1041, 0.8568, 0.1041, 0.8568, 0.06251, 0.8568, 0.06251, 0.8152, 0.1041, 0.8152, 0.1041, 0.8152, 0.06251, 0.8152, 0.06251, 0.7735, 0.1041, 0.7735, 0.1041, 0.7735, 0.06251, 0.7735, 0.06251, 0.7319, 0.1041, 0.7319, 0.1041, 0.7319, 0.06251, 0.7319, 0.06251, 0.6903, 0.1041, 0.6903, 0.1041, 0.6903, 0.06251, 0.6903, 0.06251, 0.6487, 0.1041, 0.6487, 0.1041, 0.6487, 0.06251, 0.6487, 0.06251, 0.6071, 0.1041, 0.6071, 0.1041, 0.6071, 0.06251, 0.6071, 0.06251, 0.5655, 0.1041, 0.5655, 0.1041, 0.5655, 0.06251, 0.5655, 0.06251, 0.5239, 0.1041, 0.5239, 0.1041, 0.5239, 0.06251, 0.5239, 0.06251, 0.4822, 0.1041, 0.4822, 0.1041, 0.4822, 0.06251, 0.4822, 0.06251, 0.4406, 0.1041, 0.4406, 0.1041, 0.4406, 0.06251, 0.4406, 0.06251, 0.399, 0.1041, 0.399, 0.1041, 0.399, 0.06251, 0.399, 0.06251, 0.3574, 0.1041, 0.3574, 0.1041, 0.3574, 0.06251, 0.3574, 0.06251, 0.3158, 0.1041, 0.3158, 0.1041, 0.3158, 0.06251, 0.3158, 0.06251, 0.2742, 0.1041, 0.2742, 0.1041, 0.2742, 0.06251, 0.2742, 0.06251, 0.2326, 0.1041, 0.2326, 0.1041, 0.2326, 0.06251, 0.2326, 0.06251, 0.1909, 0.1041, 0.1909, 0.1041, 0.1909, 0.06251, 0.1909, 0.06251, 0.1493, 0.1041, 0.1493, 0.1041, 0.1493, 0.06251, 0.1493, 0.06251, 0.1077, 0.1041, 0.1077, 0.9364, 0.4822, 0.9364, 0.4406, 0.978, 0.4406, 0.978, 0.4822, 0.1873, 0.94, 0.229, 0.94, 0.229, 0.9816, 0.1873, 0.9816, 0.3538, 0.06611, 0.3122, 0.06611, 0.3122, 0.02449, 0.3538, 0.02449, 0.437, 0.94, 0.4786, 0.94, 0.4786, 0.9816, 0.437, 0.9816, 0.06251, 0.4406, 0.06251, 0.4822, 0.02089, 0.4822, 0.02089, 0.4406, 0.9364, 0.4406, 0.9364, 0.399, 0.978, 0.399, 0.978, 0.4406, 0.06251, 0.1909, 0.06251, 0.2326, 0.02089, 0.2326, 0.02089, 0.1909, 0.9364, 0.6903, 0.9364, 0.6487, 0.978, 0.6487, 0.978, 0.6903, 0.3954, 0.94, 0.437, 0.94, 0.437, 0.9816, 0.3954, 0.9816, 0.5619, 0.06611, 0.5203, 0.06611, 0.5203, 0.02449, 0.5619, 0.02449, 0.8116, 0.06611, 0.7699, 0.06611, 0.7699, 0.02449, 0.8116, 0.02449, 0.6451, 0.94, 0.6867, 0.94, 0.6867, 0.9816, 0.6451, 0.9816, 0.06251, 0.2326, 0.06251, 0.2742, 0.02089, 0.2742, 0.02089, 0.2326, 0.9364, 0.06611, 0.8948, 0.06611, 0.8948, 0.02449, 0.9364, 0.02449, 0.9364, 0.8984, 0.9364, 0.8568, 0.978, 0.8568, 0.978, 0.8984, 0.7699, 0.06611, 0.7283, 0.06611, 0.7283, 0.02449, 0.7699, 0.02449, 0.06251, 0.6903, 0.06251, 0.7319, 0.02089, 0.7319, 0.02089, 0.6903, 0.8948, 0.94, 0.9364, 0.94, 0.9364, 0.9816, 0.8948, 0.9816, 0.9364, 0.1909, 0.9364, 0.1493, 0.978, 0.1493, 0.978, 0.1909, 0.8532, 0.94, 0.8948, 0.94, 0.8948, 0.9816, 0.8532, 0.9816, 0.3122, 0.06611, 0.2706, 0.06611, 0.2706, 0.02449, 0.3122, 0.02449, 0.1457, 0.94, 0.1873, 0.94, 0.1873, 0.9816, 0.1457, 0.9816, 0.06251, 0.7319, 0.06251, 0.7735, 0.02089, 0.7735, 0.02089, 0.7319, 0.06251, 0.4822, 0.06251, 0.5239, 0.02089, 0.5239, 0.02089, 0.4822, 0.9364, 0.399, 0.9364, 0.3574, 0.978, 0.3574, 0.978, 0.399, 0.2706, 0.06611, 0.229, 0.06611, 0.229, 0.02449, 0.2706, 0.02449, 0.9364, 0.6487, 0.9364, 0.6071, 0.978, 0.6071, 0.978, 0.6487, 0.5203, 0.06611, 0.4786, 0.06611, 0.4786, 0.02449, 0.5203, 0.02449, 0.3538, 0.94, 0.3954, 0.94, 0.3954, 0.9816, 0.3538, 0.9816, 0.6035, 0.94, 0.6451, 0.94, 0.6451, 0.9816, 0.6035, 0.9816, 0.06251, 0.2742, 0.06251, 0.3158, 0.02089, 0.3158, 0.02089, 0.2742, 0.9364, 0.6071, 0.9364, 0.5655, 0.978, 0.5655, 0.978, 0.6071, 0.9364, 0.8568, 0.9364, 0.8152, 0.978, 0.8152, 0.978, 0.8568, 0.7283, 0.06611, 0.6867, 0.06611, 0.6867, 0.02449, 0.7283, 0.02449, 0.5619, 0.94, 0.6035, 0.94, 0.6035, 0.9816, 0.5619, 0.9816, 0.8116, 0.94, 0.8532, 0.94, 0.8532, 0.9816, 0.8116, 0.9816, 0.9364, 0.1493, 0.9364, 0.1077, 0.978, 0.1077, 0.978, 0.1493, 0.1041, 0.94, 0.1457, 0.94, 0.1457, 0.9816, 0.1041, 0.9816, 0.06251, 0.7735, 0.06251, 0.8152, 0.02089, 0.8152, 0.02089, 0.7735, 0.9364, 0.1077, 0.9364, 0.06611, 0.978, 0.06611, 0.978, 0.1077, 0.06251, 0.5239, 0.06251, 0.5655, 0.02089, 0.5655, 0.02089, 0.5239, 0.229, 0.06611, 0.1873, 0.06611, 0.1873, 0.02449, 0.229, 0.02449, 0.06251, 0.94, 0.1041, 0.94, 0.1041, 0.9816, 0.06251, 0.9816, 0.9364, 0.3574, 0.9364, 0.3158, 0.978, 0.3158, 0.978, 0.3574, 0.3122, 0.94, 0.3538, 0.94, 0.3538, 0.9816, 0.3122, 0.9816, 0.4786, 0.06611, 0.437, 0.06611, 0.437, 0.02449, 0.4786, 0.02449, 0.06251, 0.5655, 0.06251, 0.6071, 0.02089, 0.6071, 0.02089, 0.5655, 0.06251, 0.3158, 0.06251, 0.3574, 0.02089, 0.3574, 0.02089, 0.3158, 0.9364, 0.5655, 0.9364, 0.5239, 0.978, 0.5239, 0.978, 0.5655, 0.437, 0.06611, 0.3954, 0.06611, 0.3954, 0.02449, 0.437, 0.02449, 0.9364, 0.8152, 0.9364, 0.7735, 0.978, 0.7735, 0.978, 0.8152, 0.6867, 0.06611, 0.6451, 0.06611, 0.6451, 0.02449, 0.6867, 0.02449, 0.5203, 0.94, 0.5619, 0.94, 0.5619, 0.9816, 0.5203, 0.9816, 0.7699, 0.94, 0.8116, 0.94, 0.8116, 0.9816, 0.7699, 0.9816, 0.06251, 0.1077, 0.06251, 0.1493, 0.02089, 0.1493, 0.02089, 0.1077, 0.9364, 0.7735, 0.9364, 0.7319, 0.978, 0.7319, 0.978, 0.7735, 0.06251, 0.8152, 0.06251, 0.8568, 0.02089, 0.8568, 0.02089, 0.8152, 0.8948, 0.06611, 0.8532, 0.06611, 0.8532, 0.02449, 0.8948, 0.02449, 0.7283, 0.94, 0.7699, 0.94, 0.7699, 0.9816, 0.7283, 0.9816, 0.1873, 0.06611, 0.1457, 0.06611, 0.1457, 0.02449, 0.1873, 0.02449, 0.06251, 0.06611, 0.06251, 0.1077, 0.02089, 0.1077, 0.02089, 0.06611, 0.9364, 0.3158, 0.9364, 0.2742, 0.978, 0.2742, 0.978, 0.3158, 0.2706, 0.94, 0.3122, 0.94, 0.3122, 0.9816, 0.2706, 0.9816, 0.06251, 0.6071, 0.06251, 0.6487, 0.02089, 0.6487, 0.02089, 0.6071, 0.9364, 0.2742, 0.9364, 0.2326, 0.978, 0.2326, 0.978, 0.2742, 0.06251, 0.3574, 0.06251, 0.399, 0.02089, 0.399, 0.02089, 0.3574, 0.9364, 0.5239, 0.9364, 0.4822, 0.978, 0.4822, 0.978, 0.5239, 0.3954, 0.06611, 0.3538, 0.06611, 0.3538, 0.02449, 0.3954, 0.02449, 0.229, 0.94, 0.2706, 0.94, 0.2706, 0.9816, 0.229, 0.9816, 0.4786, 0.94, 0.5203, 0.94, 0.5203, 0.9816, 0.4786, 0.9816, 0.6451, 0.06611, 0.6035, 0.06611, 0.6035, 0.02449, 0.6451, 0.02449, 0.06251, 0.399, 0.06251, 0.4406, 0.02089, 0.4406, 0.02089, 0.399, 0.06251, 0.1493, 0.06251, 0.1909, 0.02089, 0.1909, 0.02089, 0.1493, 0.9364, 0.7319, 0.9364, 0.6903, 0.978, 0.6903, 0.978, 0.7319, 0.6035, 0.06611, 0.5619, 0.06611, 0.5619, 0.02449, 0.6035, 0.02449, 0.06251, 0.8568, 0.06251, 0.8984, 0.02089, 0.8984, 0.02089, 0.8568, 0.6867, 0.94, 0.7283, 0.94, 0.7283, 0.9816, 0.6867, 0.9816, 0.8532, 0.06611, 0.8116, 0.06611, 0.8116, 0.02449, 0.8532, 0.02449, 0.9364, 0.94, 0.9364, 0.8984, 0.978, 0.8984, 0.978, 0.94, 0.1457, 0.06611, 0.1041, 0.06611, 0.1041, 0.02449, 0.1457, 0.02449, 0.06251, 0.8984, 0.06251, 0.94, 0.02089, 0.94, 0.02089, 0.8984, 0.06251, 0.6487, 0.06251, 0.6903, 0.02089, 0.6903, 0.02089, 0.6487, 0.1041, 0.06611, 0.06251, 0.06611, 0.06251, 0.02449, 0.1041, 0.02449, 0.9364, 0.2326, 0.9364, 0.1909, 0.978, 0.1909, 0.978, 0.2326, 0.7699, 0.7319, 0.7283, 0.7319, 0.7283, 0.6903, 0.7699, 0.6903, 0.7699, 0.6903, 0.7283, 0.6903, 0.7283, 0.6487, 0.7699, 0.6487, 0.7699, 0.6487, 0.7283, 0.6487, 0.7283, 0.6071, 0.7699, 0.6071, 0.7699, 0.6071, 0.7283, 0.6071, 0.7283, 0.5655, 0.7699, 0.5655, 0.7699, 0.4406, 0.7283, 0.4406, 0.7283, 0.399, 0.7699, 0.399, 0.7699, 0.399, 0.7283, 0.399, 0.7283, 0.3574, 0.7699, 0.3574, 0.7699, 0.3574, 0.7283, 0.3574, 0.7283, 0.3158, 0.7699, 0.3158, 0.7699, 0.3158, 0.7283, 0.3158, 0.7283, 0.2742, 0.7699, 0.2742, 0.7283, 0.7319, 0.6867, 0.7319, 0.6867, 0.6903, 0.7283, 0.6903, 0.7283, 0.6903, 0.6867, 0.6903, 0.6867, 0.6487, 0.7283, 0.6487, 0.7283, 0.6487, 0.6867, 0.6487, 0.6867, 0.6071, 0.7283, 0.6071, 0.7283, 0.6071, 0.6867, 0.6071, 0.6867, 0.5655, 0.7283, 0.5655, 0.7283, 0.4406, 0.6867, 0.4406, 0.6867, 0.399, 0.7283, 0.399, 0.7283, 0.399, 0.6867, 0.399, 0.6867, 0.3574, 0.7283, 0.3574, 0.7283, 0.3574, 0.6867, 0.3574, 0.6867, 0.3158, 0.7283, 0.3158, 0.7283, 0.3158, 0.6867, 0.3158, 0.6867, 0.2742, 0.7283, 0.2742, 0.6867, 0.7319, 0.6451, 0.7319, 0.6451, 0.6903, 0.6867, 0.6903, 0.6867, 0.6903, 0.6451, 0.6903, 0.6451, 0.6487, 0.6867, 0.6487, 0.6867, 0.6487, 0.6451, 0.6487, 0.6451, 0.6071, 0.6867, 0.6071, 0.6867, 0.6071, 0.6451, 0.6071, 0.6451, 0.5655, 0.6867, 0.5655, 0.6867, 0.4406, 0.6451, 0.4406, 0.6451, 0.399, 0.6867, 0.399, 0.6867, 0.399, 0.6451, 0.399, 0.6451, 0.3574, 0.6867, 0.3574, 0.6867, 0.3574, 0.6451, 0.3574, 0.6451, 0.3158, 0.6867, 0.3158, 0.6867, 0.3158, 0.6451, 0.3158, 0.6451, 0.2742, 0.6867, 0.2742, 0.6451, 0.7319, 0.6035, 0.7319, 0.6035, 0.6903, 0.6451, 0.6903, 0.6451, 0.6903, 0.6035, 0.6903, 0.6035, 0.6487, 0.6451, 0.6487, 0.6451, 0.6487, 0.6035, 0.6487, 0.6035, 0.6071, 0.6451, 0.6071, 0.6451, 0.6071, 0.6035, 0.6071, 0.6035, 0.5655, 0.6451, 0.5655, 0.6451, 0.4406, 0.6035, 0.4406, 0.6035, 0.399, 0.6451, 0.399, 0.6451, 0.399, 0.6035, 0.399, 0.6035, 0.3574, 0.6451, 0.3574, 0.6451, 0.3574, 0.6035, 0.3574, 0.6035, 0.3158, 0.6451, 0.3158, 0.6451, 0.3158, 0.6035, 0.3158, 0.6035, 0.2742, 0.6451, 0.2742, 0.4786, 0.7319, 0.437, 0.7319, 0.437, 0.6903, 0.4786, 0.6903, 0.4786, 0.6903, 0.437, 0.6903, 0.437, 0.6487, 0.4786, 0.6487, 0.4786, 0.6487, 0.437, 0.6487, 0.437, 0.6071, 0.4786, 0.6071, 0.4786, 0.6071, 0.437, 0.6071, 0.437, 0.5655, 0.4786, 0.5655, 0.4786, 0.4406, 0.437, 0.4406, 0.437, 0.399, 0.4786, 0.399, 0.4786, 0.399, 0.437, 0.399, 0.437, 0.3574, 0.4786, 0.3574, 0.4786, 0.3574, 0.437, 0.3574, 0.437, 0.3158, 0.4786, 0.3158, 0.4786, 0.3158, 0.437, 0.3158, 0.437, 0.2742, 0.4786, 0.2742, 0.437, 0.7319, 0.3954, 0.7319, 0.3954, 0.6903, 0.437, 0.6903, 0.437, 0.6903, 0.3954, 0.6903, 0.3954, 0.6487, 0.437, 0.6487, 0.437, 0.6487, 0.3954, 0.6487, 0.3954, 0.6071, 0.437, 0.6071, 0.437, 0.6071, 0.3954, 0.6071, 0.3954, 0.5655, 0.437, 0.5655, 0.437, 0.4406, 0.3954, 0.4406, 0.3954, 0.399, 0.437, 0.399, 0.437, 0.399, 0.3954, 0.399, 0.3954, 0.3574, 0.437, 0.3574, 0.437, 0.3574, 0.3954, 0.3574, 0.3954, 0.3158, 0.437, 0.3158, 0.437, 0.3158, 0.3954, 0.3158, 0.3954, 0.2742, 0.437, 0.2742, 0.3954, 0.7319, 0.3538, 0.7319, 0.3538, 0.6903, 0.3954, 0.6903, 0.3954, 0.6903, 0.3538, 0.6903, 0.3538, 0.6487, 0.3954, 0.6487, 0.3954, 0.6487, 0.3538, 0.6487, 0.3538, 0.6071, 0.3954, 0.6071, 0.3954, 0.6071, 0.3538, 0.6071, 0.3538, 0.5655, 0.3954, 0.5655, 0.3954, 0.4406, 0.3538, 0.4406, 0.3538, 0.399, 0.3954, 0.399, 0.3954, 0.399, 0.3538, 0.399, 0.3538, 0.3574, 0.3954, 0.3574, 0.3954, 0.3574, 0.3538, 0.3574, 0.3538, 0.3158, 0.3954, 0.3158, 0.3954, 0.3158, 0.3538, 0.3158, 0.3538, 0.2742, 0.3954, 0.2742, 0.3538, 0.7319, 0.3122, 0.7319, 0.3122, 0.6903, 0.3538, 0.6903, 0.3538, 0.6903, 0.3122, 0.6903, 0.3122, 0.6487, 0.3538, 0.6487, 0.3538, 0.6487, 0.3122, 0.6487, 0.3122, 0.6071, 0.3538, 0.6071, 0.3538, 0.6071, 0.3122, 0.6071, 0.3122, 0.5655, 0.3538, 0.5655, 0.3538, 0.4406, 0.3122, 0.4406, 0.3122, 0.399, 0.3538, 0.399, 0.3538, 0.399, 0.3122, 0.399, 0.3122, 0.3574, 0.3538, 0.3574, 0.3538, 0.3574, 0.3122, 0.3574, 0.3122, 0.3158, 0.3538, 0.3158, 0.3538, 0.3158, 0.3122, 0.3158, 0.3122, 0.2742, 0.3538, 0.2742])
me_terrain.materials.append(mat_terrainmat)
me_terrain.use_remesh_preserve_volume = False
me_terrain.use_remesh_preserve_attributes = False
me_terrain.use_mirror_vertex_groups = False
me_terrain.update()
me_box2mesh = bpy.data.meshes.new('box2Mesh')
me_box2mesh.from_pydata([(-1.0, -1.0, -1.0), (-1.0, 1.0, -1.0), (1.0, 1.0, -1.0), (1.0, -1.0, -1.0), (-1.0, -1.0, 1.0), (-1.0, 1.0, 1.0), (1.0, 1.0, 1.0), (1.0, -1.0, 1.0)], [], [(4, 5, 1, 0), (5, 6, 2, 1), (6, 7, 3, 2), (7, 4, 0, 3), (0, 1, 2, 3), (7, 6, 5, 4)])
me_box2mesh.materials.append(mat_boxmat)
me_box2mesh.use_remesh_preserve_volume = False
me_box2mesh.use_remesh_preserve_attributes = False
me_box2mesh.use_mirror_vertex_groups = False
me_box2mesh.update()
me_box1mesh = bpy.data.meshes.new('box1Mesh')
me_box1mesh.from_pydata([(-1.0, -1.0, -1.0), (-1.0, 1.0, -1.0), (1.0, 1.0, -1.0), (1.0, -1.0, -1.0), (-1.0, -1.0, 1.0), (-1.0, 1.0, 1.0), (1.0, 1.0, 1.0), (1.0, -1.0, 1.0)], [], [(4, 5, 1, 0), (5, 6, 2, 1), (6, 7, 3, 2), (7, 4, 0, 3), (0, 1, 2, 3), (7, 6, 5, 4)])
me_box1mesh.materials.append(mat_boxmat)
me_box1mesh.use_remesh_preserve_volume = False
me_box1mesh.use_remesh_preserve_attributes = False
me_box1mesh.use_mirror_vertex_groups = False
me_box1mesh.update()
me_wallmesh = bpy.data.meshes.new('wallMesh')
me_wallmesh.from_pydata([(-13.08, -17.12, -19.89), (-13.08, -13.12, -19.89), (-11.59, -13.12, -19.89), (-11.59, -17.12, -19.89), (-13.08, -17.12, -16.66), (-13.08, -13.12, -16.66), (-11.59, -13.12, -16.66), (-11.59, -17.12, -16.66), (-13.08, 13.09, -19.91), (-13.08, 17.09, -19.91), (-11.59, 17.09, -19.91), (-11.59, 13.09, -19.91), (-13.08, 13.09, -16.68), (-13.08, 17.09, -16.68), (-11.59, 17.09, -16.68), (-11.59, 13.09, -16.68), (11.69, -17.13, -19.9), (11.69, -13.13, -19.9), (13.09, -13.13, -19.9), (13.09, -17.13, -19.9), (11.69, -17.13, -16.68), (11.69, -13.13, -16.68), (13.09, -13.13, -16.68), (13.09, -17.13, -16.68), (11.7, 13.1, -19.91), (11.7, 17.1, -19.91), (13.1, 17.1, -19.91), (13.1, 13.1, -19.91), (11.7, 13.1, -16.69), (11.7, 17.1, -16.69), (13.1, 17.1, -16.69), (13.1, 13.1, -16.69)], [], [(4, 5, 1, 0), (5, 6, 2, 1), (6, 7, 3, 2), (7, 4, 0, 3), (0, 1, 2, 3), (7, 6, 5, 4), (12, 13, 9, 8), (13, 14, 10, 9), (14, 15, 11, 10), (15, 12, 8, 11), (8, 9, 10, 11), (15, 14, 13, 12), (20, 21, 17, 16), (21, 22, 18, 17), (22, 23, 19, 18), (23, 20, 16, 19), (16, 17, 18, 19), (23, 22, 21, 20), (28, 29, 25, 24), (29, 30, 26, 25), (30, 31, 27, 26), (31, 28, 24, 27), (24, 25, 26, 27), (31, 30, 29, 28)])
me_wallmesh.materials.append(mat_wallmat)
me_wallmesh.use_remesh_preserve_volume = False
me_wallmesh.use_remesh_preserve_attributes = False
me_wallmesh.use_mirror_vertex_groups = False
me_wallmesh.update()

# ---- objects
ob_terrain = bpy.data.objects.new('Terrain', me_terrain)
ob_box2 = bpy.data.objects.new('box2', me_box2mesh)
ob_box1 = bpy.data.objects.new('box1', me_box1mesh)
ob_wall = bpy.data.objects.new('wall', me_wallmesh)

# ---- transforms, parenting, visibility, modifiers, constraints
ob_terrain.location = (0.0, 0.0, -5.542)
ob_terrain.scale = (0.5, 0.5, 0.5)
ob_terrain.lineart.crease_threshold = 0.0
ob_box2.location = (-0.0002702, 23.25, 1.681)
ob_box2.scale = (1.735, 1.735, 1.735)
ob_box2.lineart.crease_threshold = 0.0
ob_box1.location = (0.01686, -23.21, 1.758)
ob_box1.scale = (1.745, 1.745, 1.745)
ob_box1.lineart.crease_threshold = 0.0
ob_wall.location = (0.0, 0.0, 19.86)
ob_wall.lineart.crease_threshold = 0.0

# ---- collection membership
col_collection_1.objects.link(ob_terrain)
col_collection_2.objects.link(ob_box2)
col_collection_2.objects.link(ob_box1)
col_collection_2.objects.link(ob_wall)

# ---- scene / render settings (as saved in the file)
scene.frame_start = 1; scene.frame_end = 250; scene.frame_set(1)
scene.render.engine = 'BLENDER_EEVEE_NEXT'
scene.render.image_settings.compression = 90
scene.render.resolution_percentage = 50
scene.render.dither_intensity = 0.0
scene.cycles.use_denoising = False
scene.cycles.samples = 10
scene.cycles.sampling_pattern = 'TABULATED_SOBOL'
scene.cycles.light_sampling_threshold = 0.0
scene.cycles.use_adaptive_sampling = False
scene.cycles.use_light_tree = False
scene.cycles.blur_glossy = 0.0
scene.cycles.volume_bounces = 1
scene.cycles.pixel_filter_type = 'GAUSSIAN'
scene.cycles.sample_clamp_indirect = 0.0
scene.view_settings.view_transform = 'Standard'
bpy.context.view_layer.update()

# ---- added for rendering (the .blend has no active camera and no usable light): camera, sun
cam_auto = bpy.data.cameras.new('AutoCamera')
cam_auto.lens = 50.0
cam_auto.sensor_width = 36.0
cam_auto.clip_end = 1152.94
ob_auto_camera = bpy.data.objects.new('AutoCamera', cam_auto)
scene.collection.objects.link(ob_auto_camera)
ob_auto_camera.location = (65.695, -78.834, 55.7244)
ob_auto_camera.rotation_euler = (1.09748, -7.21219e-08, 0.694738)
scene.camera = ob_auto_camera
light_auto_sun = bpy.data.lights.new('AutoSun', 'SUN')
light_auto_sun.energy = 3.0
light_auto_sun.angle = 0.0523599
ob_auto_sun = bpy.data.objects.new('AutoSun', light_auto_sun)
scene.collection.objects.link(ob_auto_sun)
ob_auto_sun.rotation_euler = (0.872665, 0.174533, 0.523599)
bpy.context.view_layer.update()
